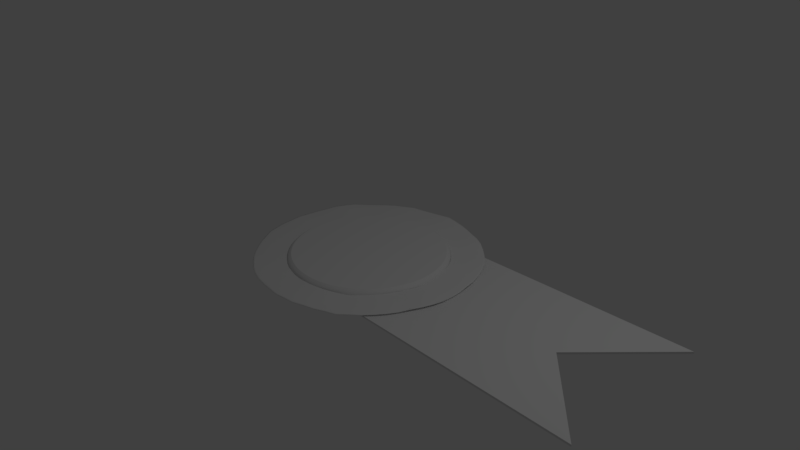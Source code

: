 # Source: medal1.blend  (saved by Blender 2.79.0; exported with 4.5.12 LTS)
import bpy
from mathutils import Matrix  # noqa: F401  (used for matrix-valued properties, if any)

bpy.ops.wm.read_factory_settings(use_empty=True)
scene = bpy.context.scene
scene.name = 'Scene'

# ---- collections
col_collection_1 = bpy.data.collections.new('Collection 1'); scene.collection.children.link(col_collection_1)

# ---- world
world_world = bpy.data.worlds.new('World'); scene.world = world_world
world_world.color = (0.05088, 0.05088, 0.05088)
world_world.use_sun_shadow = False
world_world.sun_shadow_jitter_overblur = 0.0
world_world.cycles.sampling_method = 'MANUAL'

# ---- cameras
cam_camera = bpy.data.cameras.new('Camera')
cam_camera.clip_end = 100.0
cam_camera.lens = 35.0
cam_camera.sensor_width = 32.0
cam_camera.sensor_height = 18.0
cam_camera.ortho_scale = 7.314
cam_camera.dof.focus_distance = 0.0
cam_camera.dof.aperture_fstop = 128.0

# ---- lights
light_lamp = bpy.data.lights.new('Lamp', 'POINT')
light_lamp.transmission_factor = 0.0
light_lamp.cutoff_distance = 30.0
light_lamp.energy = 100.0
light_lamp.shadow_buffer_clip_start = 1.001
light_lamp.shadow_soft_size = 0.1
light_lamp.shadow_maximum_resolution = 0.006
light_lamp.use_absolute_resolution = True

# ---- meshes
me_cylinder = bpy.data.meshes.new('Cylinder')
me_cylinder.from_pydata([(0.09914, 1.007, 0.05231), (0.2936, 0.9679, 0.05231), (0.4768, 0.892, 0.05231), (0.6417, 0.7819, 0.05231), (0.7819, 0.6417, 0.05231), (0.892, 0.4768, 0.05231), (0.9679, 0.2936, 0.05231), (1.007, 0.09914, 0.05231), (1.007, -0.09914, 0.05231), (0.9679, -0.2936, 0.05231), (0.892, -0.4768, 0.05231), (0.7819, -0.6417, 0.05231), (0.6417, -0.7819, 0.05231), (0.4768, -0.892, 0.05231), (0.2936, -0.9679, 0.05231), (0.09914, -1.007, 0.05231), (-0.09914, -1.007, 0.05231), (-0.2936, -0.9679, 0.05231), (-0.4768, -0.892, 0.05231), (-0.6417, -0.7819, 0.05231), (-0.7819, -0.6417, 0.05231), (-0.892, -0.4768, 0.05231), (-0.9679, -0.2936, 0.05231), (-1.007, -0.09914, 0.05231), (-1.007, 0.09914, 0.05231), (-0.9679, 0.2936, 0.05231), (-0.892, 0.4768, 0.05231), (-0.7819, 0.6417, 0.05231), (-0.6417, 0.7819, 0.05231), (-0.4768, 0.892, 0.05231), (1.378e-07, 2.962e-07, 0.06272), (-0.2936, 0.9679, 0.05231), (-0.09914, 1.007, 0.05231), (1.187e-07, 2.85e-07, -0.06228), (-0.1016, 1.031, -0.03103), (-0.1026, 1.042, 0.0122), (-0.3008, 0.9917, -0.03103), (-0.3036, 0.9985, 0.01064), (-0.4885, 0.914, -0.03103), (-0.4932, 0.9227, 0.0122), (-0.6574, 0.8011, -0.03103), (-0.6623, 0.8068, 0.0122), (-0.8011, 0.6574, -0.03103), (-0.8102, 0.6637, 0.01064), (-0.914, 0.4885, -0.03103), (-0.9256, 0.4951, 0.0122), (-0.9917, 0.3008, -0.03103), (-1.001, 0.3037, 0.0122), (-1.031, 0.1016, -0.03103), (-1.039, 0.1025, 0.01064), (-1.031, -0.1016, -0.03103), (-1.039, -0.1026, 0.0122), (-0.9917, -0.3008, -0.03103), (-1.004, -0.3049, 0.01064), (-0.914, -0.4885, -0.03103), (-0.9241, -0.493, 0.009077), (-0.8011, -0.6574, -0.03103), (-0.807, -0.6624, 0.0122), (-0.6574, -0.8011, -0.03103), (-0.6637, -0.8088, 0.0122), (-0.4885, -0.914, -0.03103), (-0.4946, -0.9256, 0.01064), (-0.3008, -0.9917, -0.03103), (-0.305, -1.002, 0.009077), (-0.1016, -1.031, -0.03103), (-0.1025, -1.039, 0.009077), (0.1016, -1.031, -0.03103), (0.1026, -1.041, 0.0122), (0.3008, -0.9917, -0.03103), (0.3023, -0.9988, 0.0122), (0.4885, -0.914, -0.03103), (0.4935, -0.923, 0.009077), (0.6574, -0.8011, -0.03103), (0.6654, -0.8114, 0.009077), (0.8011, -0.6574, -0.03103), (0.8088, -0.6637, 0.0122), (0.914, -0.4885, -0.03103), (0.9198, -0.4923, 0.0122), (0.9917, -0.3008, -0.03103), (1.001, -0.3033, 0.0122), (1.031, -0.1016, -0.03103), (1.044, -0.1031, 0.0122), (1.031, 0.1016, -0.03103), (1.041, 0.1026, 0.0122), (0.9917, 0.3008, -0.03103), (1.001, 0.3037, 0.0122), (0.914, 0.4885, -0.03103), (0.9253, 0.4951, 0.0122), (0.8011, 0.6574, -0.03103), (0.8114, 0.6657, 0.0122), (0.6574, 0.8011, -0.03103), (0.6637, 0.8088, 0.0122), (0.4885, 0.914, -0.03103), (0.4918, 0.9202, 0.0122), (0.3008, 0.9917, -0.03103), (0.3023, 0.9987, 0.01064), (0.1016, 1.031, -0.03103), (0.1024, 1.045, 0.0122), (-0.1016, 1.031, 0.03147), (-0.3008, 0.9917, 0.03147), (-0.4885, 0.914, 0.03147), (-0.6574, 0.8011, 0.03147), (-0.8011, 0.6574, 0.03147), (-0.914, 0.4885, 0.03147), (-0.9917, 0.3008, 0.03147), (-1.031, 0.1016, 0.03147), (-1.031, -0.1016, 0.03147), (-0.9917, -0.3008, 0.03147), (-0.914, -0.4885, 0.03147), (-0.8011, -0.6574, 0.03147), (-0.6574, -0.8011, 0.03147), (-0.4885, -0.914, 0.03147), (-0.3008, -0.9917, 0.03147), (-0.1016, -1.031, 0.03147), (0.1016, -1.031, 0.03147), (0.3008, -0.9917, 0.03147), (0.4885, -0.914, 0.03147), (0.6574, -0.8011, 0.03147), (0.8011, -0.6574, 0.03147), (0.914, -0.4885, 0.03147), (0.9917, -0.3008, 0.03147), (1.031, -0.1016, 0.03147), (1.031, 0.1016, 0.03147), (0.9917, 0.3008, 0.03147), (0.914, 0.4885, 0.03147), (0.8011, 0.6574, 0.03147), (0.6574, 0.8011, 0.03147), (0.4885, 0.914, 0.03147), (0.3008, 0.9917, 0.03147), (0.1016, 1.031, 0.03147), (0.09914, 1.007, -0.05186), (0.2936, 0.9679, -0.05186), (0.4768, 0.892, -0.05186), (0.6417, 0.7819, -0.05186), (0.7819, 0.6417, -0.05186), (0.892, 0.4768, -0.05186), (0.9679, 0.2936, -0.05186), (1.007, 0.09914, -0.05186), (1.007, -0.09914, -0.05186), (0.9679, -0.2936, -0.05186), (0.892, -0.4768, -0.05186), (0.7819, -0.6417, -0.05186), (0.6417, -0.7819, -0.05186), (0.4768, -0.892, -0.05186), (0.2936, -0.9679, -0.05186), (0.09914, -1.007, -0.05186), (-0.09914, -1.007, -0.05186), (-0.2936, -0.9679, -0.05186), (-0.4768, -0.892, -0.05186), (-0.6417, -0.7819, -0.05186), (-0.7819, -0.6417, -0.05186), (-0.892, -0.4768, -0.05186), (-0.9679, -0.2936, -0.05186), (-1.007, -0.09914, -0.05186), (-1.007, 0.09914, -0.05186), (-0.9679, 0.2936, -0.05186), (-0.892, 0.4768, -0.05186), (-0.7819, 0.6417, -0.05186), (-0.6417, 0.7819, -0.05186), (-0.4768, 0.892, -0.05186), (-0.2936, 0.9679, -0.05186), (-0.09914, 1.007, -0.05186), (0.1024, 1.045, -0.008631), (0.3023, 0.9987, -0.01019), (0.4918, 0.9202, -0.008631), (0.6637, 0.8088, -0.008631), (0.8114, 0.6657, -0.008631), (0.9253, 0.4951, -0.008631), (1.001, 0.3037, -0.008631), (1.041, 0.1026, -0.008631), (1.044, -0.1031, -0.008631), (1.001, -0.3033, -0.008631), (0.9198, -0.4923, -0.008631), (0.8088, -0.6637, -0.008631), (0.6654, -0.8114, -0.01176), (0.4935, -0.923, -0.01176), (0.3023, -0.9988, -0.008631), (0.1026, -1.041, -0.008631), (-0.1025, -1.039, -0.01176), (-0.305, -1.002, -0.01176), (-0.4946, -0.9256, -0.01019), (-0.6637, -0.8088, -0.008631), (-0.807, -0.6624, -0.008631), (-0.9241, -0.493, -0.01176), (-1.004, -0.3049, -0.01019), (-1.039, -0.1026, -0.008631), (-1.039, 0.1025, -0.01019), (-1.001, 0.3037, -0.008631), (-0.9256, 0.4951, -0.008631), (-0.8102, 0.6637, -0.01019), (-0.6623, 0.8068, -0.008631), (-0.4932, 0.9227, -0.008631), (-0.3036, 0.9985, -0.01019), (-0.1026, 1.042, -0.008631), (0.0, 0.5, -0.025), (2.0, 1.038, -0.025), (3.5, -0.5375, -0.025), (2.0, -1.038, -0.025), (1.75, -0.5188, -0.0375), (1.75, -0.5188, -0.0125), (1.75, 0.5188, -0.0125), (1.75, 0.5188, -0.0375), (3.5, 0.5375, -0.025), (0.0, -0.5, -0.025), (0.1433, -1.467, 0.01871), (0.423, -1.404, 0.01689), (0.695, -1.301, 0.01246), (0.9393, -1.147, 0.01246), (1.139, -0.935, 0.009189), (1.292, -0.6919, 0.009189), (1.411, -0.4263, 0.01871), (1.475, -0.1454, 0.009189), (1.467, 0.1453, 0.009189), (1.41, 0.4289, 0.009189), (1.307, 0.7014, 0.01871), (-0.1458, 1.471, 0.009189), (1.146, 0.9419, 0.01871), (-0.4291, 1.405, 0.006064), (0.9345, 1.141, 0.009189), (-0.6965, 1.302, 0.009189), (-0.6293, -1.171, 0.009096), (1.169, 0.6296, 0.01222), (-0.8413, -1.02, 0.01222), (1.262, 0.3853, 0.01222), (-1.02, -0.8334, 0.01222), (1.313, 0.1312, 0.01222), (-1.172, -0.6209, 0.005971), (1.32, -0.1293, 0.01222), (-1.276, -0.385, 0.009096), (1.263, -0.3811, 0.02174), (-1.313, -0.1281, 0.01222), (1.156, -0.6191, 0.01222), (-1.313, 0.131, 0.009096), (1.019, -0.8369, 0.01222), (-1.268, 0.3853, 0.01222), (0.84, -1.027, 0.005971), (-1.176, 0.6296, 0.01222), (0.621, -1.165, 0.005971), (0.1264, 1.326, 0.01222), (-1.028, 0.8401, 0.009096), (0.3773, -1.257, 0.01992), (0.3773, 1.26, 0.009096), (-0.8376, 1.018, 0.01222), (0.1267, -1.314, 0.01222), (0.6167, 1.161, 0.01222), (-0.6259, 1.167, 0.01222), (-0.1321, -1.307, 0.005971), (0.8357, 1.023, 0.01222), (-0.3862, 1.26, 0.009096), (-0.3897, -1.264, 0.005971), (1.026, 0.845, 0.01222), (-0.1324, 1.319, 0.01222), (-0.1455, -1.46, 0.01246), (-0.4329, -1.412, 0.002939), (-0.7004, -1.308, 0.01558), (-0.937, -1.139, 0.009189), (-1.136, -0.9311, 0.009189), (-1.306, -0.6939, 0.002939), (-1.422, -0.4307, 0.006064), (-1.463, -0.1441, 0.009189), (-1.463, 0.1451, 0.006064), (-1.413, 0.4289, 0.009189), (-1.31, 0.7014, 0.01871), (0.143, 1.478, 0.009189), (-1.145, 0.9364, 0.006064), (0.423, 1.405, 0.006064), (-0.9328, 1.135, 0.009189), (0.6901, 1.294, 0.01871), (-1.135, -0.932, 0.003032), (1.468, 0.1444, 0.003032), (-1.304, -0.6948, -0.003218), (1.477, -0.1463, 0.003032), (-1.42, -0.4316, -9.284e-05), (1.413, -0.4272, 0.01255), (-1.461, -0.145, 0.003032), (1.293, -0.6928, 0.003032), (-1.461, 0.1442, -9.284e-05), (1.14, -0.9359, 0.003032), (-1.411, 0.428, 0.003032), (0.9409, -1.148, 0.0063), (-1.308, 0.7005, 0.01255), (0.6965, -1.302, 0.0063), (0.1446, 1.477, 0.003032), (-1.144, 0.9355, -9.284e-05), (0.4245, -1.405, 0.01074), (0.4245, 1.404, -9.284e-05), (-0.9313, 1.135, 0.003032), (0.1449, -1.468, 0.01255), (0.6917, 1.294, 0.01255), (-0.695, 1.301, 0.003032), (-0.1439, -1.461, 0.0063), (0.936, 1.14, 0.003032), (-0.4275, 1.404, -9.284e-05), (-0.4313, -1.413, -0.003218), (1.148, 0.941, 0.01255), (-0.1442, 1.47, 0.003032), (-0.6988, -1.309, 0.009425), (1.309, 0.7005, 0.01255), (-0.9354, -1.14, 0.003032), (1.412, 0.428, 0.003032), (0.09755, 0.9904, -0.06228), (0.09755, 0.9904, 0.06272), (1.919e-07, 1.011, 0.05231), (0.1973, 0.992, -0.05186), (0.2889, 0.9523, -0.06228), (0.2889, 0.9523, 0.06272), (0.3871, 0.9345, -0.05186), (0.4691, 0.8777, -0.06228), (0.4691, 0.8777, 0.06272), (0.5619, 0.841, -0.05186), (0.6313, 0.7693, -0.06228), (0.6313, 0.7693, 0.06272), (0.7152, 0.7152, -0.05186), (0.7693, 0.6313, -0.06228), (0.7693, 0.6313, 0.06272), (0.841, 0.5619, -0.05186), (0.8777, 0.4691, -0.06228), (0.8777, 0.4691, 0.06272), (0.9345, 0.3871, -0.05186), (0.9523, 0.2889, -0.06228), (0.9523, 0.2889, 0.06272), (0.992, 0.1973, -0.05186), (0.9904, 0.09755, -0.06228), (0.9904, 0.09755, 0.06272), (1.011, 7.078e-08, -0.05186), (0.9904, -0.09755, -0.06228), (0.9904, -0.09755, 0.06272), (0.992, -0.1973, -0.05186), (0.9523, -0.2889, -0.06228), (0.9523, -0.2889, 0.06272), (0.9345, -0.3871, -0.05186), (0.8777, -0.4691, -0.06228), (0.8777, -0.4691, 0.06272), (0.841, -0.5619, -0.05186), (0.7693, -0.6313, -0.06228), (0.7693, -0.6313, 0.06272), (0.7152, -0.7152, -0.05186), (0.6313, -0.7693, -0.06228), (0.6313, -0.7693, 0.06272), (0.5619, -0.841, -0.05186), (0.4691, -0.8777, -0.06228), (0.4691, -0.8777, 0.06272), (0.3871, -0.9345, -0.05186), (0.2889, -0.9523, -0.06228), (0.2889, -0.9523, 0.06272), (0.1973, -0.992, -0.05186), (0.09754, -0.9904, -0.06228), (0.09754, -0.9904, 0.06272), (-3.297e-07, -1.011, -0.05186), (-0.09755, -0.9904, -0.06228), (-0.09755, -0.9904, 0.06272), (-0.1973, -0.992, -0.05186), (-0.2889, -0.9523, -0.06228), (-0.2889, -0.9523, 0.06272), (-0.3871, -0.9345, -0.05186), (-0.4691, -0.8777, -0.06228), (-0.4691, -0.8777, 0.06272), (-0.5619, -0.841, -0.05186), (-0.6313, -0.7693, -0.06228), (-0.6313, -0.7693, 0.06272), (-0.7152, -0.7152, -0.05186), (-0.7693, -0.6313, -0.06228), (-0.7693, -0.6313, 0.06272), (-0.841, -0.5619, -0.05186), (-0.8777, -0.4691, -0.06228), (-0.8777, -0.4691, 0.06272), (-0.9345, -0.3871, -0.05186), (-0.9523, -0.2889, -0.06228), (-0.9523, -0.2889, 0.06272), (-0.992, -0.1973, -0.05186), (-0.9904, -0.09754, -0.06228), (-0.9904, -0.09754, 0.06272), (-1.011, 9.704e-07, -0.05186), (-0.9904, 0.09755, -0.06228), (-0.9904, 0.09755, 0.06272), (-0.992, 0.1973, -0.05186), (-0.9523, 0.2889, -0.06228), (-0.9523, 0.2889, 0.06272), (-0.9345, 0.3871, -0.05186), (-0.8777, 0.4691, -0.06228), (-0.8777, 0.4691, 0.06272), (-0.841, 0.5619, -0.05186), (-0.7693, 0.6313, -0.06228), (-0.7693, 0.6313, 0.06272), (-0.7152, 0.7152, -0.05186), (-0.6313, 0.7693, -0.06228), (-0.6313, 0.7693, 0.06272), (-0.5619, 0.841, -0.05186), (-0.4691, 0.8777, -0.06228), (-0.4691, 0.8777, 0.06272), (-0.3871, 0.9345, -0.05186), (-0.2889, 0.9523, -0.06228), (-0.2889, 0.9523, 0.06272), (-0.1973, 0.992, -0.05186), (-0.09754, 0.9904, -0.06228), (-0.09754, 0.9904, 0.06272), (1.919e-07, 1.036, -0.03103), (-0.0001512, 1.051, 0.01298), (0.2022, 1.016, 0.03147), (0.2037, 1.026, -0.009803), (0.3966, 0.9575, 0.03147), (0.3982, 0.9629, -0.009803), (0.5758, 0.8617, 0.03147), (0.5809, 0.8693, -0.00785), (0.7328, 0.7328, 0.03147), (0.7405, 0.7403, -0.009412), (0.8617, 0.5758, 0.03147), (0.8739, 0.5842, -0.00785), (0.9575, 0.3966, 0.03147), (0.9673, 0.4009, -0.009412), (1.016, 0.2022, 0.03147), (1.026, 0.2041, -0.00785), (1.036, 6.519e-08, 0.03147), (1.047, -0.0001328, -0.009412), (1.016, -0.2022, 0.03147), (1.03, -0.2047, -0.00785), (0.9575, -0.3966, 0.03147), (0.9631, -0.3991, -0.009412), (0.8617, -0.5758, 0.03147), (0.8692, -0.581, -0.00785), (0.7328, -0.7328, 0.03147), (0.7402, -0.7405, -0.01019), (0.5758, -0.8617, 0.03147), (0.5835, -0.8733, -0.01254), (0.3966, -0.9575, 0.03147), (0.3986, -0.9638, -0.01019), (0.2022, -1.016, 0.03147), (0.2038, -1.026, -0.00785), (-3.39e-07, -1.036, 0.03147), (1.775e-05, -1.046, -0.01019), (-0.2022, -1.016, 0.03147), (-0.2044, -1.023, -0.01254), (-0.3966, -0.9575, 0.03147), (-0.4024, -0.9704, -0.01058), (-0.5758, -0.8617, 0.03147), (-0.5816, -0.8707, -0.009803), (-0.7328, -0.7328, 0.03147), (-0.7394, -0.7395, -0.00785), (-0.8617, -0.5758, 0.03147), (-0.8681, -0.5795, -0.01019), (-0.9575, -0.3966, 0.03147), (-0.9709, -0.4018, -0.01215), (-1.016, -0.2022, 0.03147), (-1.026, -0.2044, -0.00824), (-1.036, 9.872e-07, 0.03147), (-1.043, -0.0001195, -0.009803), (-1.016, 0.2022, 0.03147), (-1.026, 0.2041, -0.009803), (-0.9575, 0.3966, 0.03147), (-0.9673, 0.4009, -0.00785), (-0.8617, 0.5758, 0.03147), (-0.8739, 0.5837, -0.009803), (-0.7328, 0.7328, 0.03147), (-0.7384, 0.7374, -0.009803), (-0.5758, 0.8617, 0.03147), (-0.5809, 0.8695, -0.00785), (-0.3966, 0.9575, 0.03147), (-0.4004, 0.966, -0.009803), (-0.2022, 1.016, 0.03147), (-0.204, 1.023, -0.009803), (-0.1023, 1.038, -0.02022), (-0.1023, 1.038, 0.02145), (-0.3028, 0.9975, -0.02061), (-0.3028, 0.9975, 0.02106), (-0.4917, 0.9199, -0.02022), (-0.4917, 0.9199, 0.02145), (-0.6614, 0.8059, -0.02022), (-0.6614, 0.8059, 0.02145), (-0.8067, 0.6617, -0.02061), (-0.8067, 0.6617, 0.02106), (-0.9207, 0.4922, -0.02022), (-0.9207, 0.4922, 0.02145), (-0.9982, 0.3028, -0.02022), (-0.9982, 0.3028, 0.02145), (-1.038, 0.1022, -0.02061), (-1.038, 0.1022, 0.02106), (-1.038, -0.1023, -0.02022), (-1.038, -0.1023, 0.02145), (-0.999, -0.3031, -0.02061), (-0.999, -0.3031, 0.02106), (-0.9203, -0.4917, -0.021), (-0.9203, -0.4917, 0.02067), (-0.8059, -0.6614, -0.02022), (-0.8059, -0.6614, 0.02145), (-0.6617, -0.8063, -0.02022), (-0.6617, -0.8063, 0.02145), (-0.4921, -0.9207, -0.02061), (-0.4921, -0.9207, 0.02106), (-0.3031, -0.9983, -0.021), (-0.3031, -0.9983, 0.02067), (-0.1022, -1.037, -0.021), (-0.1022, -1.037, 0.02067), (0.1022, -1.038, -0.02022), (0.1022, -1.038, 0.02145), (0.3024, -0.9976, -0.02022), (0.3024, -0.9976, 0.02145), (0.4918, -0.92, -0.021), (0.4918, -0.92, 0.02067), (0.6622, -0.807, -0.021), (0.6622, -0.807, 0.02067), (0.8063, -0.6617, -0.02022), (0.8063, -0.6617, 0.02145), (0.9192, -0.4915, -0.02022), (0.9192, -0.4915, 0.02145), (0.9983, -0.3027, -0.02022), (0.9983, -0.3027, 0.02145), (1.039, -0.1024, -0.02022), (1.039, -0.1024, 0.02145), (1.038, 0.1022, -0.02022), (1.038, 0.1022, 0.02145), (0.9982, 0.3028, -0.02022), (0.9982, 0.3028, 0.02145), (0.9206, 0.4922, -0.02022), (0.9206, 0.4922, 0.02145), (0.807, 0.6622, -0.02022), (0.807, 0.6622, 0.02145), (0.6617, 0.8063, -0.02022), (0.6617, 0.8063, 0.02145), (0.4914, 0.9193, -0.02022), (0.4914, 0.9193, 0.02145), (0.3024, 0.9976, -0.02061), (0.3024, 0.9976, 0.02106), (0.1022, 1.039, -0.02022), (0.1022, 1.039, 0.02145), (1.919e-07, 1.036, 0.03147), (0.1973, 0.992, 0.05231), (0.3871, 0.9345, 0.05231), (0.5619, 0.841, 0.05231), (0.7152, 0.7152, 0.05231), (0.841, 0.5619, 0.05231), (0.9345, 0.3871, 0.05231), (0.992, 0.1973, 0.05231), (1.011, 7.078e-08, 0.05231), (0.992, -0.1973, 0.05231), (0.9345, -0.3871, 0.05231), (0.841, -0.5619, 0.05231), (0.7152, -0.7152, 0.05231), (0.5619, -0.841, 0.05231), (0.3871, -0.9345, 0.05231), (0.1973, -0.992, 0.05231), (-3.297e-07, -1.011, 0.05231), (-0.1973, -0.992, 0.05231), (-0.3871, -0.9345, 0.05231), (-0.5619, -0.841, 0.05231), (-0.7152, -0.7152, 0.05231), (-0.841, -0.5619, 0.05231), (-0.9345, -0.3871, 0.05231), (-0.992, -0.1973, 0.05231), (-1.011, 9.704e-07, 0.05231), (-0.992, 0.1973, 0.05231), (-0.9345, 0.3871, 0.05231), (-0.841, 0.5619, 0.05231), (-0.7152, 0.7152, 0.05231), (-0.5619, 0.841, 0.05231), (-0.3871, 0.9345, 0.05231), (-0.1973, 0.992, 0.05231), (-0.1005, 1.021, 0.04189), (-0.2978, 0.9816, 0.04189), (-0.4836, 0.9047, 0.04189), (-0.6508, 0.793, 0.04189), (-0.793, 0.6508, 0.04189), (-0.9047, 0.4836, 0.04189), (-0.9816, 0.2978, 0.04189), (-1.021, 0.1005, 0.04189), (-1.021, -0.1005, 0.04189), (-0.9816, -0.2978, 0.04189), (-0.9047, -0.4836, 0.04189), (-0.793, -0.6508, 0.04189), (-0.6508, -0.793, 0.04189), (-0.4836, -0.9047, 0.04189), (-0.2978, -0.9816, 0.04189), (-0.1005, -1.021, 0.04189), (0.1005, -1.021, 0.04189), (0.2978, -0.9816, 0.04189), (0.4836, -0.9047, 0.04189), (0.6508, -0.793, 0.04189), (0.793, -0.6508, 0.04189), (0.9047, -0.4836, 0.04189), (0.9816, -0.2978, 0.04189), (1.021, -0.1005, 0.04189), (1.021, 0.1005, 0.04189), (0.9816, 0.2978, 0.04189), (0.9047, 0.4836, 0.04189), (0.793, 0.6508, 0.04189), (0.6508, 0.793, 0.04189), (0.4836, 0.9047, 0.04189), (0.2978, 0.9816, 0.04189), (0.1005, 1.021, 0.04189), (0.2022, 1.016, -0.03103), (0.3966, 0.9575, -0.03103), (0.5758, 0.8617, -0.03103), (0.7328, 0.7328, -0.03103), (0.8617, 0.5758, -0.03103), (0.9575, 0.3966, -0.03103), (1.016, 0.2022, -0.03103), (1.036, 6.519e-08, -0.03103), (1.016, -0.2022, -0.03103), (0.9575, -0.3966, -0.03103), (0.8617, -0.5758, -0.03103), (0.7328, -0.7328, -0.03103), (0.5758, -0.8617, -0.03103), (0.3966, -0.9575, -0.03103), (0.2022, -1.016, -0.03103), (-3.39e-07, -1.036, -0.03103), (-0.2022, -1.016, -0.03103), (-0.3966, -0.9575, -0.03103), (-0.5758, -0.8617, -0.03103), (-0.7328, -0.7328, -0.03103), (-0.8617, -0.5758, -0.03103), (-0.9575, -0.3966, -0.03103), (-1.016, -0.2022, -0.03103), (-1.036, 9.872e-07, -0.03103), (-1.016, 0.2022, -0.03103), (-0.9575, 0.3966, -0.03103), (-0.8617, 0.5758, -0.03103), (-0.7328, 0.7328, -0.03103), (-0.5758, 0.8617, -0.03103), (-0.3966, 0.9575, -0.03103), (-0.2022, 1.016, -0.03103), (1.919e-07, 1.011, -0.05186), (0.1005, 1.021, -0.04144), (0.2978, 0.9816, -0.04144), (0.4836, 0.9047, -0.04144), (0.6508, 0.793, -0.04144), (0.793, 0.6508, -0.04144), (0.9047, 0.4836, -0.04144), (0.9816, 0.2978, -0.04144), (1.021, 0.1005, -0.04144), (1.021, -0.1005, -0.04144), (0.9816, -0.2978, -0.04144), (0.9047, -0.4836, -0.04144), (0.793, -0.6508, -0.04144), (0.6508, -0.793, -0.04144), (0.4836, -0.9047, -0.04144), (0.2978, -0.9816, -0.04144), (0.1005, -1.021, -0.04144), (-0.1005, -1.021, -0.04144), (-0.2978, -0.9816, -0.04144), (-0.4836, -0.9047, -0.04144), (-0.6508, -0.793, -0.04144), (-0.793, -0.6508, -0.04144), (-0.9047, -0.4836, -0.04144), (-0.9816, -0.2978, -0.04144), (-1.021, -0.1005, -0.04144), (-1.021, 0.1005, -0.04144), (-0.9816, 0.2978, -0.04144), (-0.9047, 0.4836, -0.04144), (-0.793, 0.6508, -0.04144), (-0.6508, 0.793, -0.04144), (-0.4836, 0.9047, -0.04144), (-0.2978, 0.9816, -0.04144), (-0.1005, 1.021, -0.04144), (-0.0001512, 1.051, -0.00785), (0.2037, 1.026, 0.01103), (0.3982, 0.9629, 0.01103), (0.5809, 0.8693, 0.01298), (0.7405, 0.7403, 0.01142), (0.8739, 0.5842, 0.01298), (0.9673, 0.4009, 0.01142), (1.026, 0.2041, 0.01298), (1.047, -0.0001328, 0.01142), (1.03, -0.2047, 0.01298), (0.9631, -0.3991, 0.01142), (0.8692, -0.581, 0.01298), (0.7402, -0.7405, 0.01064), (0.5835, -0.8733, 0.008296), (0.3986, -0.9638, 0.01064), (0.2038, -1.026, 0.01298), (1.775e-05, -1.046, 0.01064), (-0.2044, -1.023, 0.008296), (-0.4024, -0.9704, 0.01025), (-0.5816, -0.8707, 0.01103), (-0.7394, -0.7395, 0.01298), (-0.8681, -0.5795, 0.01064), (-0.9709, -0.4018, 0.008687), (-1.026, -0.2044, 0.01259), (-1.043, -0.0001195, 0.01103), (-1.026, 0.2041, 0.01103), (-0.9673, 0.4009, 0.01298), (-0.8739, 0.5837, 0.01103), (-0.7384, 0.7374, 0.01103), (-0.5809, 0.8695, 0.01298), (-0.4004, 0.966, 0.01103), (-0.204, 1.023, 0.01103), (0.1025, 1.049, 0.003348), (0.3012, 0.9974, 0.0002232), (0.4909, 0.9188, 0.003348), (0.6646, 0.8098, 0.003348), (0.815, 0.6684, 0.003348), (0.9291, 0.4977, 0.003348), (1.002, 0.3041, 0.003348), (1.043, 0.1027, 0.003348), (1.049, -0.1037, 0.003348), (1.003, -0.3033, 0.003348), (0.9181, -0.492, 0.003348), (0.8098, -0.6646, 0.003348), (0.668, -0.815, -0.002902), (0.4943, -0.9244, -0.002902), (0.3012, -0.9977, 0.003348), (0.1027, -1.043, 0.003348), (-0.1025, -1.038, -0.002902), (-0.3067, -1.003, -0.002902), (-0.4966, -0.9297, 0.0002232), (-0.6646, -0.8098, 0.003348), (-0.8063, -0.6618, 0.003348), (-0.9267, -0.4933, -0.002902), (-1.009, -0.3064, 0.0002232), (-1.038, -0.1028, 0.003348), (-1.038, 0.1025, 0.0002232), (-1.002, 0.3041, 0.003348), (-0.9296, 0.4977, 0.003348), (-0.8126, 0.6646, 0.0002232), (-0.6617, 0.8059, 0.003348), (-0.4938, 0.9239, 0.003348), (-0.3039, 0.9971, 0.0002232), (-0.1028, 1.044, 0.003348), (0.4375, -0.5047, -0.03437), (0.0, -1.0, -0.025), (0.4375, 0.5047, -0.01562), (0.0, 1.0, -0.025), (2.0, 1.038, -0.0375), (2.0, 1.038, -0.0125), (4.0, 1.075, -0.025), (3.5, 0.5375, -0.0375), (3.5, -0.5375, -0.0125), (4.0, -1.075, -0.025), (2.0, -1.038, -0.0375), (2.0, -1.038, -0.0125), (0.4375, 0.5047, -0.03437), (0.4375, -0.5047, -0.01562), (3.5, -0.5375, -0.0375), (3.5, 0.5375, -0.0125), (1.625, 0.0, -0.0125), (1.625, 0.0, -0.0375), (3.0, 0.0, -0.025), (0.0, 0.0, -0.025), (0.1443, 1.478, 0.006134), (0.4244, 1.405, 0.003009), (0.6917, 1.295, 0.01565), (0.9362, 1.141, 0.006134), (1.148, 0.9418, 0.01565), (1.309, 0.7012, 0.01565), (1.412, 0.4285, 0.006134), (1.469, 0.1447, 0.006134), (1.478, -0.1461, 0.01565), (1.413, -0.4273, 0.01565), (1.294, -0.693, 0.006134), (1.141, -0.9362, 0.006134), (0.9411, -1.148, 0.009401), (0.6966, -1.302, 0.009401), (0.4244, -1.406, 0.01384), (0.1446, -1.469, 0.01565), (-0.1444, -1.462, 0.009401), (-0.432, -1.414, -0.0001161), (-0.6996, -1.31, 0.01253), (-0.9364, -1.141, 0.006134), (-1.136, -0.9323, 0.006134), (-1.305, -0.695, -0.0001161), (-1.421, -0.4317, 0.003009), (-1.463, -0.1448, 0.006134), (-1.463, 0.1445, 0.003009), (-1.412, 0.4285, 0.006134), (-1.31, 0.7012, 0.01565), (-1.145, 0.9363, 0.003009), (-0.9322, 1.135, 0.006134), (-0.6958, 1.302, 0.006134), (-0.4282, 1.405, 0.003009), (-0.1447, 1.471, 0.006134), (0.5585, -1.354, 0.006064), (0.8245, -1.235, 0.001377), (1.043, -1.044, 0.006064), (1.223, -0.8181, 0.01075), (1.352, -0.5602, 0.01714), (1.457, -0.2887, 0.02027), (1.476, 0.0003348, 0.007627), (1.445, 0.2885, 0.02027), (1.363, 0.5665, 0.007627), (-0.001605, 1.488, 0.02027), (1.236, 0.8283, 0.02027), (-0.2886, 1.439, 0.006846), (0.8172, 1.225, 0.02027), (1.044, 1.045, 0.007627), (-0.8197, 1.226, 0.01075), (-0.5656, 1.362, 0.01636), (0.09994, 1.051, 0.01222), (0.2987, 0.9989, 0.009096), (0.4884, 0.9203, 0.01222), (0.6621, 0.8112, 0.01222), (0.8125, 0.6699, 0.01222), (0.9266, 0.4991, 0.01222), (0.9999, 0.3055, 0.01222), (1.04, 0.1041, 0.01222), (1.046, -0.1023, 0.01222), (1.0, -0.3019, 0.01222), (0.9156, -0.4905, 0.01222), (0.8073, -0.6631, 0.01222), (0.6655, -0.8136, 0.005971), (0.4918, -0.923, 0.005971), (0.2987, -0.9963, 0.01041), (0.1002, -1.041, 0.01222), (-0.105, -1.036, 0.005971), (-0.3092, -1.002, 0.005971), (-0.4991, -0.9283, 0.009096), (-0.6671, -0.8083, 0.01222), (-0.8088, -0.6604, 0.01222), (-0.9292, -0.4919, 0.005971), (-1.011, -0.3049, 0.009096), (-1.041, -0.1014, 0.01222), (-1.041, 0.1039, 0.009096), (-1.005, 0.3055, 0.01222), (-0.9321, 0.4991, 0.01222), (-0.8151, 0.666, 0.009096), (-0.6642, 0.8073, 0.01222), (-0.4963, 0.9253, 0.01222), (-0.3064, 0.9986, 0.009096), (-0.1053, 1.045, 0.01222), (0.1397, 1.457, 0.01146), (0.4155, 1.385, 0.008338), (0.6787, 1.276, 0.02098), (0.9194, 1.125, 0.01146), (1.128, 0.9286, 0.02098), (1.286, 0.6917, 0.02098), (1.388, 0.4232, 0.01146), (1.444, 0.1438, 0.01146), (1.452, -0.1425, 0.01146), (1.389, -0.4193, 0.02098), (1.271, -0.681, 0.01146), (1.121, -0.9205, 0.01146), (0.9242, -1.129, 0.01473), (0.6835, -1.281, 0.01473), (0.4155, -1.383, 0.01917), (0.14, -1.445, 0.02098), (-0.1445, -1.438, 0.01473), (-0.4277, -1.39, 0.005213), (-0.6912, -1.288, 0.01786), (-0.9243, -1.122, 0.01146), (-1.121, -0.9166, 0.01146), (-1.288, -0.683, 0.005213), (-1.402, -0.4236, 0.008338), (-1.442, -0.1413, 0.01146), (-1.442, 0.1436, 0.008338), (-1.393, 0.4232, 0.01146), (-1.292, 0.6917, 0.02098), (-1.13, 0.9232, 0.008338), (-0.9202, 1.119, 0.01146), (-0.6874, 1.283, 0.01146), (-0.4239, 1.385, 0.008338), (-0.1448, 1.45, 0.01146), (-0.5138, -1.229, 0.008315), (-0.738, -1.099, 0.009878), (1.106, 0.7433, 0.01378), (1.22, 0.5086, 0.01066), (-0.9363, -0.9321, 0.01378), (1.294, 0.2595, 0.01378), (-1.097, -0.7282, 0.009096), (1.321, 0.001275, 0.01066), (-1.235, -0.5077, 0.00519), (1.304, -0.2577, 0.0233), (-1.3, -0.257, 0.013), (1.21, -0.501, 0.01066), (-1.316, 0.001314, 0.009878), (1.094, -0.7321, 0.01378), (-1.298, 0.2594, 0.009878), (0.9329, -0.9347, 0.009096), (-1.226, 0.5086, 0.01378), (0.7371, -1.106, 0.004409), (-1.112, 0.742, 0.009878), (0.4987, -1.212, 0.009096), (-0.003182, 1.335, 0.01378), (0.2541, 1.299, 0.009878), (-0.9337, 0.9301, 0.009878), (0.2541, -1.293, 0.01378), (0.4976, 1.213, 0.009878), (-0.7362, 1.099, 0.01378), (-0.002752, -1.319, 0.009096), (0.7306, 1.099, 0.01378), (-0.5086, 1.221, 0.009878), (-0.2611, -1.287, 0.004409), (0.9334, 0.9374, 0.01066), (-0.2604, 1.29, 0.009878), (0.2855, -1.444, 0.01075), (-0.001167, -1.473, 0.006064), (-0.2894, -1.437, 0.001377), (-0.5714, -1.373, 0.0148), (-0.8217, -1.228, 0.01636), (-1.043, -1.041, 0.01075), (-1.222, -0.8137, 0.01558), (-1.376, -0.5677, 0.01168), (-1.449, -0.2879, 0.009971), (-1.467, 0.0004095, 0.01636), (-1.446, 0.2884, 0.006846), (-1.366, 0.5665, 0.02027), (-1.239, 0.827, 0.01636), (0.2854, 1.448, 0.006846), (-1.04, 1.037, 0.006846), (0.5573, 1.353, 0.006846), (0.1024, 1.048, 0.0002978), (0.301, 0.9964, -0.002046), (0.4905, 0.9179, 0.0002978), (0.6639, 0.8089, 0.0002978), (0.8142, 0.6677, 0.0002978), (0.9282, 0.4971, 0.0002978), (1.001, 0.3038, 0.0002978), (1.041, 0.1026, 0.0002978), (1.048, -0.1037, 0.0002978), (1.002, -0.303, 0.0002978), (0.9173, -0.4914, 0.0002978), (0.8089, -0.6639, 0.0002978), (0.6673, -0.8142, -0.00439), (0.494, -0.9235, -0.00439), (0.301, -0.9967, -0.001517), (0.1026, -1.041, 0.0002978), (-0.1023, -1.036, -0.00439), (-0.3062, -1.002, -0.00439), (-0.496, -0.9288, -0.002046), (-0.6639, -0.8089, 0.0002978), (-0.8053, -0.6611, 0.0002978), (-0.9256, -0.4928, -0.00439), (-1.008, -0.3061, -0.002046), (-1.037, -0.1027, 0.0002978), (-1.037, 0.1024, -0.002046), (-1.001, 0.3038, 0.0002978), (-0.9286, 0.4971, 0.0002978), (-0.8117, 0.6639, -0.002046), (-0.6609, 0.8051, 0.0002978), (-0.4933, 0.9229, 0.0002978), (-0.3035, 0.9961, -0.002046), (-0.1025, 1.043, 0.0002978), (-1.041, -1.042, 0.004595), (-1.221, -0.8146, 0.009425), (1.447, 0.2876, 0.01411), (1.477, -0.0005617, 0.00147), (-1.374, -0.5686, 0.005518), (1.458, -0.2896, 0.01411), (-1.447, -0.2888, 0.003813), (1.353, -0.5611, 0.01099), (-1.465, -0.0004789, 0.01021), (1.225, -0.819, 0.004595), (-1.445, 0.2875, 0.0006884), (1.044, -1.045, -9.284e-05), (-1.364, 0.5656, 0.01411), (0.8261, -1.236, -0.00478), (-1.237, 0.8261, 0.0006884), (0.5601, -1.355, -9.284e-05), (-2.967e-05, 1.487, 0.01411), (0.287, 1.447, 0.0006884), (-1.038, 1.036, 0.0006884), (0.2871, -1.445, 0.004595), (0.5589, 1.352, 0.0006884), (-0.8181, 1.225, 0.004595), (0.0003934, -1.473, -9.284e-05), (0.8188, 1.224, 0.01411), (-0.5641, 1.361, 0.01021), (-0.2879, -1.438, -0.00478), (1.045, 1.044, 0.00147), (-0.287, 1.438, 0.0006884), (-0.5698, -1.374, 0.008643), (1.238, 0.8274, 0.01411), (-0.8201, -1.229, 0.01021), (1.365, 0.5656, 0.00147), (1.881e-07, 0.9952, -0.06228), (1.881e-07, 0.9952, 0.06272), (0.1942, 0.9761, -0.06228), (0.1942, 0.9761, 0.06272), (0.3808, 0.9194, -0.06228), (0.3808, 0.9194, 0.06272), (0.5529, 0.8275, -0.06228), (0.5529, 0.8275, 0.06272), (0.7037, 0.7037, -0.06228), (0.7037, 0.7037, 0.06272), (0.8275, 0.5529, -0.06228), (0.8275, 0.5529, 0.06272), (0.9194, 0.3808, -0.06228), (0.9194, 0.3808, 0.06272), (0.9761, 0.1942, -0.06228), (0.9761, 0.1942, 0.06272), (0.9952, 7.525e-08, -0.06228), (0.9952, 7.525e-08, 0.06272), (0.9761, -0.1942, -0.06228), (0.9761, -0.1942, 0.06272), (0.9194, -0.3808, -0.06228), (0.9194, -0.3808, 0.06272), (0.8275, -0.5529, -0.06228), (0.8275, -0.5529, 0.06272), (0.7037, -0.7037, -0.06228), (0.7037, -0.7037, 0.06272), (0.5529, -0.8275, -0.06228), (0.5529, -0.8275, 0.06272), (0.3808, -0.9194, -0.06228), (0.3808, -0.9194, 0.06272), (0.1942, -0.9761, -0.06228), (0.1942, -0.9761, 0.06272), (-3.245e-07, -0.9952, -0.06228), (-3.245e-07, -0.9952, 0.06272), (-0.1942, -0.9761, -0.06228), (-0.1942, -0.9761, 0.06272), (-0.3808, -0.9194, -0.06228), (-0.3808, -0.9194, 0.06272), (-0.5529, -0.8275, -0.06228), (-0.5529, -0.8275, 0.06272), (-0.7037, -0.7037, -0.06228), (-0.7037, -0.7037, 0.06272), (-0.8275, -0.5529, -0.06228), (-0.8275, -0.5529, 0.06272), (-0.9194, -0.3808, -0.06228), (-0.9194, -0.3808, 0.06272), (-0.9761, -0.1942, -0.06228), (-0.9761, -0.1942, 0.06272), (-0.9952, 9.608e-07, -0.06228), (-0.9952, 9.608e-07, 0.06272), (-0.9761, 0.1942, -0.06228), (-0.9761, 0.1942, 0.06272), (-0.9194, 0.3808, -0.06228), (-0.9194, 0.3808, 0.06272), (-0.8275, 0.5529, -0.06228), (-0.8275, 0.5529, 0.06272), (-0.7037, 0.7037, -0.06228), (-0.7037, 0.7037, 0.06272), (-0.5529, 0.8275, -0.06228), (-0.5529, 0.8275, 0.06272), (-0.3808, 0.9194, -0.06228), (-0.3808, 0.9194, 0.06272), (-0.1942, 0.9761, -0.06228), (-0.1942, 0.9761, 0.06272), (-3.767e-05, 1.044, -0.02002), (-3.767e-05, 1.044, 0.02164), (0.2034, 1.023, 0.02115), (0.2034, 1.023, -0.02051), (0.3986, 0.9628, 0.02115), (0.3986, 0.9628, -0.02051), (0.5794, 0.8672, 0.02164), (0.5794, 0.8672, -0.02002), (0.7378, 0.7377, 0.02125), (0.7378, 0.7377, -0.02041), (0.8683, 0.5803, 0.02164), (0.8683, 0.5803, -0.02002), (0.9639, 0.3993, 0.02125), (0.9639, 0.3993, -0.02041), (1.023, 0.2035, 0.02164), (1.023, 0.2035, -0.02002), (1.043, -3.315e-05, 0.02125), (1.043, -3.315e-05, -0.02041), (1.024, -0.2036, 0.02164), (1.024, -0.2036, -0.02002), (0.9628, -0.3989, 0.02125), (0.9628, -0.3989, -0.02041), (0.8672, -0.5795, 0.02164), (0.8672, -0.5795, -0.02002), (0.7377, -0.7378, 0.02106), (0.7377, -0.7378, -0.02061), (0.5801, -0.8682, 0.02047), (0.5801, -0.8682, -0.0212), (0.3988, -0.963, 0.02106), (0.3988, -0.963, -0.02061), (0.2034, -1.023, 0.02164), (0.2034, -1.023, -0.02002), (4.18e-06, -1.043, 0.02106), (4.181e-06, -1.043, -0.02061), (-0.2036, -1.022, 0.02047), (-0.2036, -1.022, -0.0212), (-0.3997, -0.9647, 0.02096), (-0.3997, -0.9647, -0.02071), (-0.5796, -0.8675, 0.02115), (-0.5796, -0.8675, -0.02051), (-0.7375, -0.7375, 0.02164), (-0.7375, -0.7375, -0.02002), (-0.8669, -0.5791, 0.02106), (-0.8669, -0.5791, -0.02061), (-0.9648, -0.3995, 0.02057), (-0.9648, -0.3995, -0.0211), (-1.023, -0.2036, 0.02154), (-1.023, -0.2036, -0.02012), (-1.042, -2.914e-05, 0.02115), (-1.042, -2.914e-05, -0.02051), (-1.023, 0.2035, 0.02115), (-1.023, 0.2035, -0.02051), (-0.9639, 0.3993, 0.02164), (-0.9639, 0.3993, -0.02002), (-0.8683, 0.5801, 0.02115), (-0.8683, 0.5801, -0.02051), (-0.7372, 0.737, 0.02115), (-0.7372, 0.737, -0.02051), (-0.5794, 0.8672, 0.02164), (-0.5794, 0.8672, -0.02002), (-0.3992, 0.9636, 0.02115), (-0.3992, 0.9636, -0.02051), (-0.2035, 1.022, 0.02115), (-0.2035, 1.022, -0.02051), (1.923e-07, 1.026, 0.04189), (0.2001, 1.006, 0.04189), (0.3926, 0.9477, 0.04189), (0.5699, 0.8529, 0.04189), (0.7254, 0.7254, 0.04189), (0.8529, 0.5699, 0.04189), (0.9477, 0.3926, 0.04189), (1.006, 0.2001, 0.04189), (1.026, 6.644e-08, 0.04189), (1.006, -0.2001, 0.04189), (0.9477, -0.3926, 0.04189), (0.8529, -0.5699, 0.04189), (0.7254, -0.7254, 0.04189), (0.5699, -0.8529, 0.04189), (0.3926, -0.9477, 0.04189), (0.2001, -1.006, 0.04189), (-3.349e-07, -1.026, 0.04189), (-0.2001, -1.006, 0.04189), (-0.3926, -0.9477, 0.04189), (-0.5699, -0.8529, 0.04189), (-0.7254, -0.7254, 0.04189), (-0.8529, -0.5699, 0.04189), (-0.9477, -0.3926, 0.04189), (-1.006, -0.2001, 0.04189), (-1.026, 9.81e-07, 0.04189), (-1.006, 0.2001, 0.04189), (-0.9477, 0.3926, 0.04189), (-0.8529, 0.5699, 0.04189), (-0.7254, 0.7254, 0.04189), (-0.5699, 0.8529, 0.04189), (-0.3926, 0.9477, 0.04189), (-0.2001, 1.006, 0.04189), (0.2001, 1.006, -0.04144), (0.3926, 0.9477, -0.04144), (0.5699, 0.8529, -0.04144), (0.7254, 0.7254, -0.04144), (0.8529, 0.5699, -0.04144), (0.9477, 0.3926, -0.04144), (1.006, 0.2001, -0.04144), (1.026, 6.644e-08, -0.04144), (1.006, -0.2001, -0.04144), (0.9477, -0.3926, -0.04144), (0.8529, -0.5699, -0.04144), (0.7254, -0.7254, -0.04144), (0.5699, -0.8529, -0.04144), (0.3926, -0.9477, -0.04144), (0.2001, -1.006, -0.04144), (-3.349e-07, -1.026, -0.04144), (-0.2001, -1.006, -0.04144), (-0.3926, -0.9477, -0.04144), (-0.5699, -0.8529, -0.04144), (-0.7254, -0.7254, -0.04144), (-0.8529, -0.5699, -0.04144), (-0.9477, -0.3926, -0.04144), (-1.006, -0.2001, -0.04144), (-1.026, 9.81e-07, -0.04144), (-1.006, 0.2001, -0.04144), (-0.9477, 0.3926, -0.04144), (-0.8529, 0.5699, -0.04144), (-0.7254, 0.7254, -0.04144), (-0.5699, 0.8529, -0.04144), (-0.3926, 0.9477, -0.04144), (-0.2001, 1.006, -0.04144), (1.923e-07, 1.026, -0.04144), (-0.0003027, 1.056, 0.004911), (0.2036, 1.028, 0.001004), (0.3965, 0.9603, 0.001004), (0.5813, 0.8698, 0.004911), (0.7421, 0.7417, 0.001786), (0.8789, 0.5878, 0.004911), (0.9691, 0.4019, 0.001786), (1.027, 0.2044, 0.004911), (1.049, -0.0002656, 0.001786), (1.035, -0.2055, 0.004911), (0.9608, -0.3984, 0.001786), (0.8696, -0.5815, 0.004911), (0.7416, -0.7421, 0.0002232), (0.5864, -0.8777, -0.004464), (0.3974, -0.9621, 0.0002232), (0.2036, -1.026, 0.004911), (3.583e-05, -1.046, 0.0002232), (-0.2048, -1.021, -0.004464), (-0.405, -0.9754, -0.000558), (-0.5827, -0.8725, 0.001004), (-0.7399, -0.7401, 0.004911), (-0.8674, -0.5784, 0.0002232), (-0.9764, -0.4036, -0.003683), (-1.028, -0.205, 0.004129), (-1.041, -0.0002401, 0.001004), (-1.026, 0.2043, 0.001004), (-0.9693, 0.4019, 0.004911), (-0.8789, 0.5868, 0.001004), (-0.7379, 0.7359, 0.001004), (-0.5813, 0.8701, 0.004911), (-0.4008, 0.9665, 0.001004), (-0.2042, 1.021, 0.001004), (0.5, -1.009, -0.03437), (0.5, -1.009, -0.01562), (0.5, 1.009, -0.03437), (0.5, 1.009, -0.01562), (4.0, -1.075, -0.0375), (4.0, -1.075, -0.0125), (4.0, 1.075, -0.0375), (4.0, 1.075, -0.0125), (0.4062, 0.0, -0.03437), (0.4062, 0.0, -0.01562), (3.0, 0.0, -0.0375), (3.0, 0.0, -0.0125), (-0.0004232, 1.488, 0.01721), (0.2868, 1.448, 0.00379), (0.5588, 1.353, 0.00379), (0.8189, 1.225, 0.01721), (1.045, 1.045, 0.004571), (1.238, 0.8282, 0.01721), (1.365, 0.5662, 0.004571), (1.447, 0.288, 0.01721), (1.478, -0.0003379, 0.004571), (1.459, -0.2895, 0.01721), (1.354, -0.5612, 0.01409), (1.225, -0.8193, 0.007696), (1.045, -1.045, 0.003009), (0.8262, -1.237, -0.001679), (0.56, -1.355, 0.003009), (0.2869, -1.446, 0.007696), (3.495e-06, -1.474, 0.003009), (-0.2885, -1.439, -0.001679), (-0.5705, -1.374, 0.01175), (-0.821, -1.229, 0.01331), (-1.042, -1.043, 0.007696), (-1.222, -0.8149, 0.01253), (-1.376, -0.5687, 0.00862), (-1.448, -0.2888, 0.006915), (-1.467, -0.0002568, 0.01331), (-1.446, 0.2879, 0.00379), (-1.366, 0.5662, 0.01721), (-1.238, 0.8268, 0.01331), (-1.039, 1.037, 0.00379), (-0.819, 1.226, 0.007696), (-0.5648, 1.362, 0.01331), (-0.2876, 1.439, 0.00379), (-0.002823, 1.058, 0.01378), (0.2011, 1.029, 0.009878), (0.3941, 0.9617, 0.009878), (0.5788, 0.8712, 0.01378), (0.7395, 0.7431, 0.01066), (0.8764, 0.5893, 0.01378), (0.9666, 0.4033, 0.01066), (1.025, 0.2058, 0.01378), (1.047, 0.001169, 0.01066), (1.033, -0.2041, 0.01378), (0.9583, -0.3969, 0.01066), (0.8671, -0.5801, 0.01378), (0.7391, -0.7406, 0.009096), (0.5839, -0.8763, 0.004409), (0.3949, -0.9607, 0.009096), (0.2011, -1.025, 0.01378), (-0.002461, -1.045, 0.009096), (-0.2073, -1.02, 0.004409), (-0.4075, -0.9739, 0.008315), (-0.5852, -0.8711, 0.009878), (-0.7424, -0.7386, 0.01378), (-0.8698, -0.577, 0.009096), (-0.9789, -0.4022, 0.00519), (-1.03, -0.2036, 0.013), (-1.043, 0.001181, 0.009878), (-1.029, 0.2058, 0.009878), (-0.9718, 0.4033, 0.01378), (-0.8814, 0.5883, 0.009878), (-0.7404, 0.7373, 0.009878), (-0.5838, 0.8715, 0.01378), (-0.4033, 0.9679, 0.009878), (-0.2067, 1.023, 0.009878), (-0.002792, 1.467, 0.02254), (0.28, 1.427, 0.00912), (0.5478, 1.333, 0.00912), (0.8039, 1.208, 0.02254), (1.027, 1.03, 0.009901), (1.217, 0.8167, 0.02254), (1.342, 0.5588, 0.009901), (1.423, 0.2849, 0.02254), (1.453, 0.001014, 0.009901), (1.434, -0.2837, 0.02254), (1.331, -0.5512, 0.009901), (1.204, -0.8053, 0.01303), (1.026, -1.028, 0.008338), (0.8111, -1.216, 0.003651), (0.549, -1.333, 0.008338), (0.2801, -1.422, 0.01303), (-0.002343, -1.45, 0.008338), (-0.2864, -1.415, 0.003651), (-0.5641, -1.352, 0.01707), (-0.8107, -1.209, 0.00912), (-1.029, -1.025, 0.01303), (-1.205, -0.801, 0.01786), (-1.357, -0.5586, 0.01395), (-1.428, -0.283, 0.01224), (-1.446, 0.001076, 0.01864), (-1.426, 0.2848, 0.00912), (-1.347, 0.5588, 0.02254), (-1.221, 0.8154, 0.01864), (-1.026, 1.022, 0.00912), (-0.8087, 1.208, 0.01303), (-0.5584, 1.342, 0.01864), (-0.2855, 1.418, 0.00912), (-0.0001569, 1.052, 0.001817), (0.2029, 1.026, -0.0006137), (0.3967, 0.9598, -0.0006137), (0.5799, 0.8676, 0.001817), (0.7414, 0.7409, 0.000428), (0.8761, 0.5858, 0.001817), (0.9681, 0.4016, 0.000428), (1.026, 0.204, 0.001817), (1.048, -0.0004079, 0.000428), (1.031, -0.2047, 0.001817), (0.9614, -0.3982, 0.000428), (0.8673, -0.5803, 0.001817), (0.7407, -0.7414, -0.001655), (0.5842, -0.8743, -0.005128), (0.398, -0.9622, -0.001655), (0.203, -1.024, 0.001817), (9.363e-05, -1.044, -0.001655), (-0.2047, -1.022, -0.005128), (-0.4035, -0.9716, -0.002697), (-0.582, -0.8717, -0.0006137), (-0.7381, -0.7384, 0.001817), (-0.8673, -0.5783, -0.001655), (-0.9726, -0.402, -0.004086), (-1.026, -0.2049, 0.0007752), (-1.04, -0.0001777, -0.0006137), (-1.024, 0.204, -0.0006137), (-0.9682, 0.4016, 0.001817), (-0.8755, 0.5843, -0.0006137), (-0.7379, 0.736, -0.0006137), (-0.5799, 0.868, 0.001817), (-0.4001, 0.9641, -0.0006137), (-0.2038, 1.022, -0.0006137)], [], [(0, 587, 1088, 302), (0, 302, 961, 301), (0, 301, 963, 525), (0, 525, 1089, 587), (1, 586, 1089, 525), (1, 525, 963, 305), (1, 305, 965, 526), (1, 526, 1090, 586), (2, 585, 1090, 526), (2, 526, 965, 308), (2, 308, 967, 527), (2, 527, 1091, 585), (3, 584, 1091, 527), (3, 527, 967, 311), (3, 311, 969, 528), (3, 528, 1092, 584), (4, 583, 1092, 528), (4, 528, 969, 314), (4, 314, 971, 529), (4, 529, 1093, 583), (5, 582, 1093, 529), (5, 529, 971, 317), (5, 317, 973, 530), (5, 530, 1094, 582), (6, 581, 1094, 530), (6, 530, 973, 320), (6, 320, 975, 531), (6, 531, 1095, 581), (7, 580, 1095, 531), (7, 531, 975, 323), (7, 323, 977, 532), (7, 532, 1096, 580), (8, 579, 1096, 532), (8, 532, 977, 326), (8, 326, 979, 533), (8, 533, 1097, 579), (9, 578, 1097, 533), (9, 533, 979, 329), (9, 329, 981, 534), (9, 534, 1098, 578), (10, 577, 1098, 534), (10, 534, 981, 332), (10, 332, 983, 535), (10, 535, 1099, 577), (11, 576, 1099, 535), (11, 535, 983, 335), (11, 335, 985, 536), (11, 536, 1100, 576), (12, 575, 1100, 536), (12, 536, 985, 338), (12, 338, 987, 537), (12, 537, 1101, 575), (13, 574, 1101, 537), (13, 537, 987, 341), (13, 341, 989, 538), (13, 538, 1102, 574), (14, 573, 1102, 538), (14, 538, 989, 344), (14, 344, 991, 539), (14, 539, 1103, 573), (15, 572, 1103, 539), (15, 539, 991, 347), (15, 347, 993, 540), (15, 540, 1104, 572), (16, 571, 1104, 540), (16, 540, 993, 350), (16, 350, 995, 541), (16, 541, 1105, 571), (17, 570, 1105, 541), (17, 541, 995, 353), (17, 353, 997, 542), (17, 542, 1106, 570), (18, 569, 1106, 542), (18, 542, 997, 356), (18, 356, 999, 543), (18, 543, 1107, 569), (19, 568, 1107, 543), (19, 543, 999, 359), (19, 359, 1001, 544), (19, 544, 1108, 568), (20, 567, 1108, 544), (20, 544, 1001, 362), (20, 362, 1003, 545), (20, 545, 1109, 567), (21, 566, 1109, 545), (21, 545, 1003, 365), (21, 365, 1005, 546), (21, 546, 1110, 566), (22, 565, 1110, 546), (22, 546, 1005, 368), (22, 368, 1007, 547), (22, 547, 1111, 565), (23, 564, 1111, 547), (23, 547, 1007, 371), (23, 371, 1009, 548), (23, 548, 1112, 564), (24, 563, 1112, 548), (24, 548, 1009, 374), (24, 374, 1011, 549), (24, 549, 1113, 563), (25, 562, 1113, 549), (25, 549, 1011, 377), (25, 377, 1013, 550), (25, 550, 1114, 562), (26, 561, 1114, 550), (26, 550, 1013, 380), (26, 380, 1015, 551), (26, 551, 1115, 561), (27, 560, 1115, 551), (27, 551, 1015, 383), (27, 383, 1017, 552), (27, 552, 1116, 560), (28, 559, 1116, 552), (28, 552, 1017, 386), (28, 386, 1019, 553), (28, 553, 1117, 559), (29, 558, 1117, 553), (29, 553, 1019, 389), (29, 389, 1021, 554), (29, 554, 1118, 558), (30, 305, 963, 301), (30, 301, 961, 395), (30, 395, 1023, 392), (30, 392, 1021, 389), (30, 389, 1019, 386), (30, 386, 1017, 383), (30, 383, 1015, 380), (30, 380, 1013, 377), (30, 377, 1011, 374), (30, 374, 1009, 371), (30, 371, 1007, 368), (30, 368, 1005, 365), (30, 365, 1003, 362), (30, 362, 1001, 359), (30, 359, 999, 356), (30, 356, 997, 353), (30, 353, 995, 350), (30, 350, 993, 347), (30, 347, 991, 344), (30, 344, 989, 341), (30, 341, 987, 338), (30, 338, 985, 335), (30, 335, 983, 332), (30, 332, 981, 329), (30, 329, 979, 326), (30, 326, 977, 323), (30, 323, 975, 320), (30, 320, 973, 317), (30, 317, 971, 314), (30, 314, 969, 311), (30, 311, 967, 308), (30, 308, 965, 305), (31, 557, 1118, 554), (31, 554, 1021, 392), (31, 392, 1023, 555), (31, 555, 1119, 557), (32, 556, 1119, 555), (32, 555, 1023, 395), (32, 395, 961, 302), (32, 302, 1088, 556), (33, 394, 960, 300), (33, 300, 962, 304), (33, 304, 964, 307), (33, 307, 966, 310), (33, 310, 968, 313), (33, 313, 970, 316), (33, 316, 972, 319), (33, 319, 974, 322), (33, 322, 976, 325), (33, 325, 978, 328), (33, 328, 980, 331), (33, 331, 982, 334), (33, 334, 984, 337), (33, 337, 986, 340), (33, 340, 988, 343), (33, 343, 990, 346), (33, 346, 992, 349), (33, 349, 994, 352), (33, 352, 996, 355), (33, 355, 998, 358), (33, 358, 1000, 361), (33, 361, 1002, 364), (33, 364, 1004, 367), (33, 367, 1006, 370), (33, 370, 1008, 373), (33, 373, 1010, 376), (33, 376, 1012, 379), (33, 379, 1014, 382), (33, 382, 1016, 385), (33, 385, 1018, 388), (33, 388, 1020, 391), (33, 391, 1022, 394), (34, 651, 1150, 618), (34, 618, 1087, 460), (34, 460, 1024, 396), (34, 396, 1151, 651), (35, 715, 1183, 683), (35, 683, 1086, 461), (35, 461, 1025, 397), (35, 397, 1152, 715), (36, 650, 1149, 617), (36, 617, 1085, 462), (36, 462, 1087, 618), (36, 618, 1150, 650), (37, 714, 1182, 682), (37, 682, 1084, 463), (37, 463, 1086, 683), (37, 683, 1183, 714), (38, 649, 1148, 616), (38, 616, 1083, 464), (38, 464, 1085, 617), (38, 617, 1149, 649), (39, 713, 1181, 681), (39, 681, 1082, 465), (39, 465, 1084, 682), (39, 682, 1182, 713), (40, 648, 1147, 615), (40, 615, 1081, 466), (40, 466, 1083, 616), (40, 616, 1148, 648), (41, 712, 1180, 680), (41, 680, 1080, 467), (41, 467, 1082, 681), (41, 681, 1181, 712), (42, 647, 1146, 614), (42, 614, 1079, 468), (42, 468, 1081, 615), (42, 615, 1147, 647), (43, 711, 1179, 679), (43, 679, 1078, 469), (43, 469, 1080, 680), (43, 680, 1180, 711), (44, 646, 1145, 613), (44, 613, 1077, 470), (44, 470, 1079, 614), (44, 614, 1146, 646), (45, 710, 1178, 678), (45, 678, 1076, 471), (45, 471, 1078, 679), (45, 679, 1179, 710), (46, 645, 1144, 612), (46, 612, 1075, 472), (46, 472, 1077, 613), (46, 613, 1145, 645), (47, 709, 1177, 677), (47, 677, 1074, 473), (47, 473, 1076, 678), (47, 678, 1178, 709), (48, 644, 1143, 611), (48, 611, 1073, 474), (48, 474, 1075, 612), (48, 612, 1144, 644), (49, 708, 1176, 676), (49, 676, 1072, 475), (49, 475, 1074, 677), (49, 677, 1177, 708), (50, 643, 1142, 610), (50, 610, 1071, 476), (50, 476, 1073, 611), (50, 611, 1143, 643), (51, 707, 1175, 675), (51, 675, 1070, 477), (51, 477, 1072, 676), (51, 676, 1176, 707), (52, 642, 1141, 609), (52, 609, 1069, 478), (52, 478, 1071, 610), (52, 610, 1142, 642), (53, 706, 1174, 674), (53, 674, 1068, 479), (53, 479, 1070, 675), (53, 675, 1175, 706), (54, 641, 1140, 608), (54, 608, 1067, 480), (54, 480, 1069, 609), (54, 609, 1141, 641), (55, 705, 1173, 673), (55, 673, 1066, 481), (55, 481, 1068, 674), (55, 674, 1174, 705), (56, 640, 1139, 607), (56, 607, 1065, 482), (56, 482, 1067, 608), (56, 608, 1140, 640), (57, 704, 1172, 672), (57, 672, 1064, 483), (57, 483, 1066, 673), (57, 673, 1173, 704), (58, 639, 1138, 606), (58, 606, 1063, 484), (58, 484, 1065, 607), (58, 607, 1139, 639), (59, 703, 1171, 671), (59, 671, 1062, 485), (59, 485, 1064, 672), (59, 672, 1172, 703), (60, 638, 1137, 605), (60, 605, 1061, 486), (60, 486, 1063, 606), (60, 606, 1138, 638), (61, 702, 1170, 670), (61, 670, 1060, 487), (61, 487, 1062, 671), (61, 671, 1171, 702), (62, 637, 1136, 604), (62, 604, 1059, 488), (62, 488, 1061, 605), (62, 605, 1137, 637), (63, 701, 1169, 669), (63, 669, 1058, 489), (63, 489, 1060, 670), (63, 670, 1170, 701), (64, 636, 1135, 603), (64, 603, 1057, 490), (64, 490, 1059, 604), (64, 604, 1136, 636), (65, 700, 1168, 668), (65, 668, 1056, 491), (65, 491, 1058, 669), (65, 669, 1169, 700), (66, 635, 1134, 602), (66, 602, 1055, 492), (66, 492, 1057, 603), (66, 603, 1135, 635), (67, 699, 1167, 667), (67, 667, 1054, 493), (67, 493, 1056, 668), (67, 668, 1168, 699), (68, 634, 1133, 601), (68, 601, 1053, 494), (68, 494, 1055, 602), (68, 602, 1134, 634), (69, 698, 1166, 666), (69, 666, 1052, 495), (69, 495, 1054, 667), (69, 667, 1167, 698), (70, 633, 1132, 600), (70, 600, 1051, 496), (70, 496, 1053, 601), (70, 601, 1133, 633), (71, 697, 1165, 665), (71, 665, 1050, 497), (71, 497, 1052, 666), (71, 666, 1166, 697), (72, 632, 1131, 599), (72, 599, 1049, 498), (72, 498, 1051, 600), (72, 600, 1132, 632), (73, 696, 1164, 664), (73, 664, 1048, 499), (73, 499, 1050, 665), (73, 665, 1165, 696), (74, 631, 1130, 598), (74, 598, 1047, 500), (74, 500, 1049, 599), (74, 599, 1131, 631), (75, 695, 1163, 663), (75, 663, 1046, 501), (75, 501, 1048, 664), (75, 664, 1164, 695), (76, 630, 1129, 597), (76, 597, 1045, 502), (76, 502, 1047, 598), (76, 598, 1130, 630), (77, 694, 1162, 662), (77, 662, 1044, 503), (77, 503, 1046, 663), (77, 663, 1163, 694), (78, 629, 1128, 596), (78, 596, 1043, 504), (78, 504, 1045, 597), (78, 597, 1129, 629), (79, 693, 1161, 661), (79, 661, 1042, 505), (79, 505, 1044, 662), (79, 662, 1162, 693), (80, 628, 1127, 595), (80, 595, 1041, 506), (80, 506, 1043, 596), (80, 596, 1128, 628), (81, 692, 1160, 660), (81, 660, 1040, 507), (81, 507, 1042, 661), (81, 661, 1161, 692), (82, 627, 1126, 594), (82, 594, 1039, 508), (82, 508, 1041, 595), (82, 595, 1127, 627), (83, 691, 1159, 659), (83, 659, 1038, 509), (83, 509, 1040, 660), (83, 660, 1160, 691), (84, 626, 1125, 593), (84, 593, 1037, 510), (84, 510, 1039, 594), (84, 594, 1126, 626), (85, 690, 1158, 658), (85, 658, 1036, 511), (85, 511, 1038, 659), (85, 659, 1159, 690), (86, 625, 1124, 592), (86, 592, 1035, 512), (86, 512, 1037, 593), (86, 593, 1125, 625), (87, 689, 1157, 657), (87, 657, 1034, 513), (87, 513, 1036, 658), (87, 658, 1158, 689), (88, 624, 1123, 591), (88, 591, 1033, 514), (88, 514, 1035, 592), (88, 592, 1124, 624), (89, 688, 1156, 656), (89, 656, 1032, 515), (89, 515, 1034, 657), (89, 657, 1157, 688), (90, 623, 1122, 590), (90, 590, 1031, 516), (90, 516, 1033, 591), (90, 591, 1123, 623), (91, 687, 1155, 655), (91, 655, 1030, 517), (91, 517, 1032, 656), (91, 656, 1156, 687), (92, 622, 1121, 589), (92, 589, 1029, 518), (92, 518, 1031, 590), (92, 590, 1122, 622), (93, 686, 1154, 654), (93, 654, 1028, 519), (93, 519, 1030, 655), (93, 655, 1155, 686), (94, 621, 1120, 588), (94, 588, 1027, 520), (94, 520, 1029, 589), (94, 589, 1121, 621), (95, 685, 1153, 653), (95, 653, 1026, 521), (95, 521, 1028, 654), (95, 654, 1154, 685), (96, 620, 1151, 396), (96, 396, 1024, 522), (96, 522, 1027, 588), (96, 588, 1120, 620), (97, 684, 1152, 397), (97, 397, 1025, 523), (97, 523, 1026, 653), (97, 653, 1153, 684), (98, 461, 1086, 458), (98, 458, 1119, 556), (98, 556, 1088, 524), (98, 524, 1025, 461), (99, 463, 1084, 456), (99, 456, 1118, 557), (99, 557, 1119, 458), (99, 458, 1086, 463), (100, 465, 1082, 454), (100, 454, 1117, 558), (100, 558, 1118, 456), (100, 456, 1084, 465), (101, 467, 1080, 452), (101, 452, 1116, 559), (101, 559, 1117, 454), (101, 454, 1082, 467), (102, 469, 1078, 450), (102, 450, 1115, 560), (102, 560, 1116, 452), (102, 452, 1080, 469), (103, 471, 1076, 448), (103, 448, 1114, 561), (103, 561, 1115, 450), (103, 450, 1078, 471), (104, 473, 1074, 446), (104, 446, 1113, 562), (104, 562, 1114, 448), (104, 448, 1076, 473), (105, 475, 1072, 444), (105, 444, 1112, 563), (105, 563, 1113, 446), (105, 446, 1074, 475), (106, 477, 1070, 442), (106, 442, 1111, 564), (106, 564, 1112, 444), (106, 444, 1072, 477), (107, 479, 1068, 440), (107, 440, 1110, 565), (107, 565, 1111, 442), (107, 442, 1070, 479), (108, 481, 1066, 438), (108, 438, 1109, 566), (108, 566, 1110, 440), (108, 440, 1068, 481), (109, 483, 1064, 436), (109, 436, 1108, 567), (109, 567, 1109, 438), (109, 438, 1066, 483), (110, 485, 1062, 434), (110, 434, 1107, 568), (110, 568, 1108, 436), (110, 436, 1064, 485), (111, 487, 1060, 432), (111, 432, 1106, 569), (111, 569, 1107, 434), (111, 434, 1062, 487), (112, 489, 1058, 430), (112, 430, 1105, 570), (112, 570, 1106, 432), (112, 432, 1060, 489), (113, 491, 1056, 428), (113, 428, 1104, 571), (113, 571, 1105, 430), (113, 430, 1058, 491), (114, 493, 1054, 426), (114, 426, 1103, 572), (114, 572, 1104, 428), (114, 428, 1056, 493), (115, 495, 1052, 424), (115, 424, 1102, 573), (115, 573, 1103, 426), (115, 426, 1054, 495), (116, 497, 1050, 422), (116, 422, 1101, 574), (116, 574, 1102, 424), (116, 424, 1052, 497), (117, 499, 1048, 420), (117, 420, 1100, 575), (117, 575, 1101, 422), (117, 422, 1050, 499), (118, 501, 1046, 418), (118, 418, 1099, 576), (118, 576, 1100, 420), (118, 420, 1048, 501), (119, 503, 1044, 416), (119, 416, 1098, 577), (119, 577, 1099, 418), (119, 418, 1046, 503), (120, 505, 1042, 414), (120, 414, 1097, 578), (120, 578, 1098, 416), (120, 416, 1044, 505), (121, 507, 1040, 412), (121, 412, 1096, 579), (121, 579, 1097, 414), (121, 414, 1042, 507), (122, 509, 1038, 410), (122, 410, 1095, 580), (122, 580, 1096, 412), (122, 412, 1040, 509), (123, 511, 1036, 408), (123, 408, 1094, 581), (123, 581, 1095, 410), (123, 410, 1038, 511), (124, 513, 1034, 406), (124, 406, 1093, 582), (124, 582, 1094, 408), (124, 408, 1036, 513), (125, 515, 1032, 404), (125, 404, 1092, 583), (125, 583, 1093, 406), (125, 406, 1034, 515), (126, 517, 1030, 402), (126, 402, 1091, 584), (126, 584, 1092, 404), (126, 404, 1032, 517), (127, 519, 1028, 400), (127, 400, 1090, 585), (127, 585, 1091, 402), (127, 402, 1030, 519), (128, 521, 1026, 398), (128, 398, 1089, 586), (128, 586, 1090, 400), (128, 400, 1028, 521), (129, 523, 1025, 524), (129, 524, 1088, 587), (129, 587, 1089, 398), (129, 398, 1026, 523), (130, 300, 960, 619), (130, 619, 1151, 620), (130, 620, 1120, 303), (130, 303, 962, 300), (131, 304, 962, 303), (131, 303, 1120, 621), (131, 621, 1121, 306), (131, 306, 964, 304), (132, 307, 964, 306), (132, 306, 1121, 622), (132, 622, 1122, 309), (132, 309, 966, 307), (133, 310, 966, 309), (133, 309, 1122, 623), (133, 623, 1123, 312), (133, 312, 968, 310), (134, 313, 968, 312), (134, 312, 1123, 624), (134, 624, 1124, 315), (134, 315, 970, 313), (135, 316, 970, 315), (135, 315, 1124, 625), (135, 625, 1125, 318), (135, 318, 972, 316), (136, 319, 972, 318), (136, 318, 1125, 626), (136, 626, 1126, 321), (136, 321, 974, 319), (137, 322, 974, 321), (137, 321, 1126, 627), (137, 627, 1127, 324), (137, 324, 976, 322), (138, 325, 976, 324), (138, 324, 1127, 628), (138, 628, 1128, 327), (138, 327, 978, 325), (139, 328, 978, 327), (139, 327, 1128, 629), (139, 629, 1129, 330), (139, 330, 980, 328), (140, 331, 980, 330), (140, 330, 1129, 630), (140, 630, 1130, 333), (140, 333, 982, 331), (141, 334, 982, 333), (141, 333, 1130, 631), (141, 631, 1131, 336), (141, 336, 984, 334), (142, 337, 984, 336), (142, 336, 1131, 632), (142, 632, 1132, 339), (142, 339, 986, 337), (143, 340, 986, 339), (143, 339, 1132, 633), (143, 633, 1133, 342), (143, 342, 988, 340), (144, 343, 988, 342), (144, 342, 1133, 634), (144, 634, 1134, 345), (144, 345, 990, 343), (145, 346, 990, 345), (145, 345, 1134, 635), (145, 635, 1135, 348), (145, 348, 992, 346), (146, 349, 992, 348), (146, 348, 1135, 636), (146, 636, 1136, 351), (146, 351, 994, 349), (147, 352, 994, 351), (147, 351, 1136, 637), (147, 637, 1137, 354), (147, 354, 996, 352), (148, 355, 996, 354), (148, 354, 1137, 638), (148, 638, 1138, 357), (148, 357, 998, 355), (149, 358, 998, 357), (149, 357, 1138, 639), (149, 639, 1139, 360), (149, 360, 1000, 358), (150, 361, 1000, 360), (150, 360, 1139, 640), (150, 640, 1140, 363), (150, 363, 1002, 361), (151, 364, 1002, 363), (151, 363, 1140, 641), (151, 641, 1141, 366), (151, 366, 1004, 364), (152, 367, 1004, 366), (152, 366, 1141, 642), (152, 642, 1142, 369), (152, 369, 1006, 367), (153, 370, 1006, 369), (153, 369, 1142, 643), (153, 643, 1143, 372), (153, 372, 1008, 370), (154, 373, 1008, 372), (154, 372, 1143, 644), (154, 644, 1144, 375), (154, 375, 1010, 373), (155, 376, 1010, 375), (155, 375, 1144, 645), (155, 645, 1145, 378), (155, 378, 1012, 376), (156, 379, 1012, 378), (156, 378, 1145, 646), (156, 646, 1146, 381), (156, 381, 1014, 379), (157, 382, 1014, 381), (157, 381, 1146, 647), (157, 647, 1147, 384), (157, 384, 1016, 382), (158, 385, 1016, 384), (158, 384, 1147, 648), (158, 648, 1148, 387), (158, 387, 1018, 385), (159, 388, 1018, 387), (159, 387, 1148, 649), (159, 649, 1149, 390), (159, 390, 1020, 388), (160, 391, 1020, 390), (160, 390, 1149, 650), (160, 650, 1150, 393), (160, 393, 1022, 391), (161, 394, 1022, 393), (161, 393, 1150, 651), (161, 651, 1151, 619), (161, 619, 960, 394), (162, 522, 1024, 652), (162, 652, 1152, 684), (162, 684, 1153, 399), (162, 399, 1027, 522), (163, 520, 1027, 399), (163, 399, 1153, 685), (163, 685, 1154, 401), (163, 401, 1029, 520), (164, 518, 1029, 401), (164, 401, 1154, 686), (164, 686, 1155, 403), (164, 403, 1031, 518), (165, 516, 1031, 403), (165, 403, 1155, 687), (165, 687, 1156, 405), (165, 405, 1033, 516), (166, 514, 1033, 405), (166, 405, 1156, 688), (166, 688, 1157, 407), (166, 407, 1035, 514), (167, 512, 1035, 407), (167, 407, 1157, 689), (167, 689, 1158, 409), (167, 409, 1037, 512), (168, 510, 1037, 409), (168, 409, 1158, 690), (168, 690, 1159, 411), (168, 411, 1039, 510), (169, 508, 1039, 411), (169, 411, 1159, 691), (169, 691, 1160, 413), (169, 413, 1041, 508), (170, 506, 1041, 413), (170, 413, 1160, 692), (170, 692, 1161, 415), (170, 415, 1043, 506), (171, 504, 1043, 415), (171, 415, 1161, 693), (171, 693, 1162, 417), (171, 417, 1045, 504), (172, 502, 1045, 417), (172, 417, 1162, 694), (172, 694, 1163, 419), (172, 419, 1047, 502), (173, 500, 1047, 419), (173, 419, 1163, 695), (173, 695, 1164, 421), (173, 421, 1049, 500), (174, 498, 1049, 421), (174, 421, 1164, 696), (174, 696, 1165, 423), (174, 423, 1051, 498), (175, 496, 1051, 423), (175, 423, 1165, 697), (175, 697, 1166, 425), (175, 425, 1053, 496), (176, 494, 1053, 425), (176, 425, 1166, 698), (176, 698, 1167, 427), (176, 427, 1055, 494), (177, 492, 1055, 427), (177, 427, 1167, 699), (177, 699, 1168, 429), (177, 429, 1057, 492), (178, 490, 1057, 429), (178, 429, 1168, 700), (178, 700, 1169, 431), (178, 431, 1059, 490), (179, 488, 1059, 431), (179, 431, 1169, 701), (179, 701, 1170, 433), (179, 433, 1061, 488), (180, 486, 1061, 433), (180, 433, 1170, 702), (180, 702, 1171, 435), (180, 435, 1063, 486), (181, 484, 1063, 435), (181, 435, 1171, 703), (181, 703, 1172, 437), (181, 437, 1065, 484), (182, 482, 1065, 437), (182, 437, 1172, 704), (182, 704, 1173, 439), (182, 439, 1067, 482), (183, 480, 1067, 439), (183, 439, 1173, 705), (183, 705, 1174, 441), (183, 441, 1069, 480), (184, 478, 1069, 441), (184, 441, 1174, 706), (184, 706, 1175, 443), (184, 443, 1071, 478), (185, 476, 1071, 443), (185, 443, 1175, 707), (185, 707, 1176, 445), (185, 445, 1073, 476), (186, 474, 1073, 445), (186, 445, 1176, 708), (186, 708, 1177, 447), (186, 447, 1075, 474), (187, 472, 1075, 447), (187, 447, 1177, 709), (187, 709, 1178, 449), (187, 449, 1077, 472), (188, 470, 1077, 449), (188, 449, 1178, 710), (188, 710, 1179, 451), (188, 451, 1079, 470), (189, 468, 1079, 451), (189, 451, 1179, 711), (189, 711, 1180, 453), (189, 453, 1081, 468), (190, 466, 1081, 453), (190, 453, 1180, 712), (190, 712, 1181, 455), (190, 455, 1083, 466), (191, 464, 1083, 455), (191, 455, 1181, 713), (191, 713, 1182, 457), (191, 457, 1085, 464), (192, 462, 1085, 457), (192, 457, 1182, 714), (192, 714, 1183, 459), (192, 459, 1087, 462), (193, 460, 1087, 459), (193, 459, 1183, 715), (193, 715, 1152, 652), (193, 652, 1024, 460), (194, 728, 1192, 735), (194, 735, 1193, 718), (194, 718, 1187, 719), (194, 719, 1186, 728), (195, 720, 1186, 719), (195, 719, 1187, 721), (195, 721, 1191, 722), (195, 722, 1190, 720), (196, 730, 1194, 734), (196, 734, 1195, 724), (196, 724, 1189, 725), (196, 725, 1188, 730), (197, 726, 1188, 725), (197, 725, 1189, 727), (197, 727, 1185, 717), (197, 717, 1184, 726), (198, 716, 1192, 733), (198, 733, 1194, 730), (198, 730, 1188, 726), (198, 726, 1184, 716), (199, 724, 1195, 732), (199, 732, 1193, 729), (199, 729, 1185, 727), (199, 727, 1189, 724), (200, 731, 1191, 721), (200, 721, 1187, 718), (200, 718, 1193, 732), (200, 732, 1195, 731), (201, 728, 1186, 720), (201, 720, 1190, 723), (201, 723, 1194, 733), (201, 733, 1192, 728), (202, 723, 1190, 722), (202, 722, 1191, 731), (202, 731, 1195, 734), (202, 734, 1194, 723), (203, 716, 1184, 717), (203, 717, 1185, 729), (203, 729, 1193, 735), (203, 735, 1192, 716), (204, 751, 1211, 880), (204, 880, 1275, 831), (204, 831, 1276, 881), (204, 881, 1212, 751), (205, 750, 1210, 768), (205, 768, 1274, 830), (205, 830, 1275, 880), (205, 880, 1211, 750), (206, 749, 1209, 769), (206, 769, 1273, 829), (206, 829, 1274, 768), (206, 768, 1210, 749), (207, 748, 1208, 770), (207, 770, 1272, 828), (207, 828, 1273, 769), (207, 769, 1209, 748), (208, 747, 1207, 771), (208, 771, 1271, 827), (208, 827, 1272, 770), (208, 770, 1208, 747), (209, 746, 1206, 772), (209, 772, 1270, 826), (209, 826, 1271, 771), (209, 771, 1207, 746), (210, 745, 1205, 773), (210, 773, 1269, 825), (210, 825, 1270, 772), (210, 772, 1206, 745), (211, 744, 1204, 774), (211, 774, 1268, 824), (211, 824, 1269, 773), (211, 773, 1205, 744), (212, 743, 1203, 775), (212, 775, 1267, 823), (212, 823, 1268, 774), (212, 774, 1204, 743), (213, 742, 1202, 776), (213, 776, 1266, 822), (213, 822, 1267, 775), (213, 775, 1203, 742), (214, 741, 1201, 778), (214, 778, 1265, 821), (214, 821, 1266, 776), (214, 776, 1202, 741), (215, 767, 1227, 779), (215, 779, 1291, 847), (215, 847, 1260, 777), (215, 777, 1196, 767), (216, 740, 1200, 781), (216, 781, 1264, 820), (216, 820, 1265, 778), (216, 778, 1201, 740), (217, 766, 1226, 783), (217, 783, 1290, 846), (217, 846, 1291, 779), (217, 779, 1227, 766), (218, 739, 1199, 780), (218, 780, 1263, 819), (218, 819, 1264, 781), (218, 781, 1200, 739), (219, 765, 1225, 782), (219, 782, 1289, 845), (219, 845, 1290, 783), (219, 783, 1226, 765), (220, 802, 1247, 849), (220, 849, 1279, 834), (220, 834, 1278, 848), (220, 848, 1246, 802), (221, 789, 1234, 851), (221, 851, 1266, 821), (221, 821, 1265, 850), (221, 850, 1233, 789), (222, 803, 1248, 852), (222, 852, 1280, 835), (222, 835, 1279, 849), (222, 849, 1247, 803), (223, 790, 1235, 853), (223, 853, 1267, 822), (223, 822, 1266, 851), (223, 851, 1234, 790), (224, 804, 1249, 854), (224, 854, 1281, 836), (224, 836, 1280, 852), (224, 852, 1248, 804), (225, 791, 1236, 855), (225, 855, 1268, 823), (225, 823, 1267, 853), (225, 853, 1235, 791), (226, 805, 1250, 856), (226, 856, 1282, 837), (226, 837, 1281, 854), (226, 854, 1249, 805), (227, 792, 1237, 857), (227, 857, 1269, 824), (227, 824, 1268, 855), (227, 855, 1236, 792), (228, 806, 1251, 858), (228, 858, 1283, 838), (228, 838, 1282, 856), (228, 856, 1250, 806), (229, 793, 1238, 859), (229, 859, 1270, 825), (229, 825, 1269, 857), (229, 857, 1237, 793), (230, 807, 1252, 860), (230, 860, 1284, 839), (230, 839, 1283, 858), (230, 858, 1251, 807), (231, 794, 1239, 861), (231, 861, 1271, 826), (231, 826, 1270, 859), (231, 859, 1238, 794), (232, 808, 1253, 862), (232, 862, 1285, 840), (232, 840, 1284, 860), (232, 860, 1252, 808), (233, 795, 1240, 863), (233, 863, 1272, 827), (233, 827, 1271, 861), (233, 861, 1239, 795), (234, 809, 1254, 864), (234, 864, 1286, 841), (234, 841, 1285, 862), (234, 862, 1253, 809), (235, 796, 1241, 865), (235, 865, 1273, 828), (235, 828, 1272, 863), (235, 863, 1240, 796), (236, 810, 1255, 866), (236, 866, 1287, 842), (236, 842, 1286, 864), (236, 864, 1254, 810), (237, 797, 1242, 867), (237, 867, 1274, 829), (237, 829, 1273, 865), (237, 865, 1241, 797), (238, 784, 1229, 869), (238, 869, 1261, 816), (238, 816, 1260, 868), (238, 868, 1228, 784), (239, 811, 1256, 870), (239, 870, 1288, 843), (239, 843, 1287, 866), (239, 866, 1255, 811), (240, 798, 1243, 871), (240, 871, 1275, 830), (240, 830, 1274, 867), (240, 867, 1242, 798), (241, 785, 1230, 872), (241, 872, 1262, 817), (241, 817, 1261, 869), (241, 869, 1229, 785), (242, 812, 1257, 873), (242, 873, 1289, 844), (242, 844, 1288, 870), (242, 870, 1256, 812), (243, 799, 1244, 874), (243, 874, 1276, 831), (243, 831, 1275, 871), (243, 871, 1243, 799), (244, 786, 1231, 875), (244, 875, 1263, 818), (244, 818, 1262, 872), (244, 872, 1230, 786), (245, 813, 1258, 876), (245, 876, 1290, 845), (245, 845, 1289, 873), (245, 873, 1257, 813), (246, 800, 1245, 877), (246, 877, 1277, 832), (246, 832, 1276, 874), (246, 874, 1244, 800), (247, 787, 1232, 878), (247, 878, 1264, 819), (247, 819, 1263, 875), (247, 875, 1231, 787), (248, 814, 1259, 879), (248, 879, 1291, 846), (248, 846, 1290, 876), (248, 876, 1258, 814), (249, 801, 1246, 848), (249, 848, 1278, 833), (249, 833, 1277, 877), (249, 877, 1245, 801), (250, 788, 1233, 850), (250, 850, 1265, 820), (250, 820, 1264, 878), (250, 878, 1232, 788), (251, 815, 1228, 868), (251, 868, 1260, 847), (251, 847, 1291, 879), (251, 879, 1259, 815), (252, 752, 1212, 881), (252, 881, 1276, 832), (252, 832, 1277, 882), (252, 882, 1213, 752), (253, 753, 1213, 882), (253, 882, 1277, 833), (253, 833, 1278, 883), (253, 883, 1214, 753), (254, 754, 1214, 883), (254, 883, 1278, 834), (254, 834, 1279, 884), (254, 884, 1215, 754), (255, 755, 1215, 884), (255, 884, 1279, 835), (255, 835, 1280, 885), (255, 885, 1216, 755), (256, 756, 1216, 885), (256, 885, 1280, 836), (256, 836, 1281, 886), (256, 886, 1217, 756), (257, 757, 1217, 886), (257, 886, 1281, 837), (257, 837, 1282, 887), (257, 887, 1218, 757), (258, 758, 1218, 887), (258, 887, 1282, 838), (258, 838, 1283, 888), (258, 888, 1219, 758), (259, 759, 1219, 888), (259, 888, 1283, 839), (259, 839, 1284, 889), (259, 889, 1220, 759), (260, 760, 1220, 889), (260, 889, 1284, 840), (260, 840, 1285, 890), (260, 890, 1221, 760), (261, 761, 1221, 890), (261, 890, 1285, 841), (261, 841, 1286, 891), (261, 891, 1222, 761), (262, 762, 1222, 891), (262, 891, 1286, 842), (262, 842, 1287, 892), (262, 892, 1223, 762), (263, 736, 1196, 777), (263, 777, 1260, 816), (263, 816, 1261, 893), (263, 893, 1197, 736), (264, 763, 1223, 892), (264, 892, 1287, 843), (264, 843, 1288, 894), (264, 894, 1224, 763), (265, 737, 1197, 893), (265, 893, 1261, 817), (265, 817, 1262, 895), (265, 895, 1198, 737), (266, 764, 1224, 894), (266, 894, 1288, 844), (266, 844, 1289, 782), (266, 782, 1225, 764), (267, 738, 1198, 895), (267, 895, 1262, 818), (267, 818, 1263, 780), (267, 780, 1199, 738), (268, 756, 1217, 929), (268, 929, 1313, 916), (268, 916, 1312, 928), (268, 928, 1216, 756), (269, 743, 1204, 931), (269, 931, 1300, 903), (269, 903, 1299, 930), (269, 930, 1203, 743), (270, 757, 1218, 932), (270, 932, 1314, 917), (270, 917, 1313, 929), (270, 929, 1217, 757), (271, 744, 1205, 933), (271, 933, 1301, 904), (271, 904, 1300, 931), (271, 931, 1204, 744), (272, 758, 1219, 934), (272, 934, 1315, 918), (272, 918, 1314, 932), (272, 932, 1218, 758), (273, 745, 1206, 935), (273, 935, 1302, 905), (273, 905, 1301, 933), (273, 933, 1205, 745), (274, 759, 1220, 936), (274, 936, 1316, 919), (274, 919, 1315, 934), (274, 934, 1219, 759), (275, 746, 1207, 937), (275, 937, 1303, 906), (275, 906, 1302, 935), (275, 935, 1206, 746), (276, 760, 1221, 938), (276, 938, 1317, 920), (276, 920, 1316, 936), (276, 936, 1220, 760), (277, 747, 1208, 939), (277, 939, 1304, 907), (277, 907, 1303, 937), (277, 937, 1207, 747), (278, 761, 1222, 940), (278, 940, 1318, 921), (278, 921, 1317, 938), (278, 938, 1221, 761), (279, 748, 1209, 941), (279, 941, 1305, 908), (279, 908, 1304, 939), (279, 939, 1208, 748), (280, 762, 1223, 942), (280, 942, 1319, 922), (280, 922, 1318, 940), (280, 940, 1222, 762), (281, 749, 1210, 943), (281, 943, 1306, 909), (281, 909, 1305, 941), (281, 941, 1209, 749), (282, 736, 1197, 945), (282, 945, 1293, 896), (282, 896, 1292, 944), (282, 944, 1196, 736), (283, 763, 1224, 946), (283, 946, 1320, 923), (283, 923, 1319, 942), (283, 942, 1223, 763), (284, 750, 1211, 947), (284, 947, 1307, 910), (284, 910, 1306, 943), (284, 943, 1210, 750), (285, 737, 1198, 948), (285, 948, 1294, 897), (285, 897, 1293, 945), (285, 945, 1197, 737), (286, 764, 1225, 949), (286, 949, 1321, 924), (286, 924, 1320, 946), (286, 946, 1224, 764), (287, 751, 1212, 950), (287, 950, 1308, 911), (287, 911, 1307, 947), (287, 947, 1211, 751), (288, 738, 1199, 951), (288, 951, 1295, 898), (288, 898, 1294, 948), (288, 948, 1198, 738), (289, 765, 1226, 952), (289, 952, 1322, 925), (289, 925, 1321, 949), (289, 949, 1225, 765), (290, 752, 1213, 953), (290, 953, 1309, 912), (290, 912, 1308, 950), (290, 950, 1212, 752), (291, 739, 1200, 954), (291, 954, 1296, 899), (291, 899, 1295, 951), (291, 951, 1199, 739), (292, 766, 1227, 955), (292, 955, 1323, 926), (292, 926, 1322, 952), (292, 952, 1226, 766), (293, 753, 1214, 956), (293, 956, 1310, 913), (293, 913, 1309, 953), (293, 953, 1213, 753), (294, 740, 1201, 957), (294, 957, 1297, 900), (294, 900, 1296, 954), (294, 954, 1200, 740), (295, 767, 1196, 944), (295, 944, 1292, 927), (295, 927, 1323, 955), (295, 955, 1227, 767), (296, 754, 1215, 958), (296, 958, 1311, 914), (296, 914, 1310, 956), (296, 956, 1214, 754), (297, 741, 1202, 959), (297, 959, 1298, 901), (297, 901, 1297, 957), (297, 957, 1201, 741), (298, 755, 1216, 928), (298, 928, 1312, 915), (298, 915, 1311, 958), (298, 958, 1215, 755), (299, 742, 1203, 930), (299, 930, 1299, 902), (299, 902, 1298, 959), (299, 959, 1202, 742)])
me_cylinder.polygons.foreach_set('use_smooth', [1, 1, 1, 1, 1, 1, 1, 1, 1, 1, 1, 1, 1, 1, 1, 1, 1, 1, 1, 1, 1, 1, 1, 1, 1, 1, 1, 1, 1, 1, 1, 1, 1, 1, 1, 1, 1, 1, 1, 1, 1, 1, 1, 1, 1, 1, 1, 1, 1, 1, 1, 1, 1, 1, 1, 1, 1, 1, 1, 1, 1, 1, 1, 1, 1, 1, 1, 1, 1, 1, 1, 1, 1, 1, 1, 1, 1, 1, 1, 1, 1, 1, 1, 1, 1, 1, 1, 1, 1, 1, 1, 1, 1, 1, 1, 1, 1, 1, 1, 1, 1, 1, 1, 1, 1, 1, 1, 1, 1, 1, 1, 1, 1, 1, 1, 1, 1, 1, 1, 1, 0, 0, 0, 0, 0, 0, 0, 0, 0, 0, 0, 0, 0, 0, 0, 0, 0, 0, 0, 0, 0, 0, 0, 0, 0, 0, 0, 0, 0, 0, 0, 0, 1, 1, 1, 1, 1, 1, 1, 1, 0, 0, 0, 0, 0, 0, 0, 0, 0, 0, 0, 0, 0, 0, 0, 0, 0, 0, 0, 0, 0, 0, 0, 0, 0, 0, 0, 0, 0, 0, 0, 0, 1, 1, 1, 1, 1, 1, 1, 1, 1, 1, 1, 1, 1, 1, 1, 1, 1, 1, 1, 1, 1, 1, 1, 1, 1, 1, 1, 1, 1, 1, 1, 1, 1, 1, 1, 1, 1, 1, 1, 1, 1, 1, 1, 1, 1, 1, 1, 1, 1, 1, 1, 1, 1, 1, 1, 1, 1, 1, 1, 1, 1, 1, 1, 1, 1, 1, 1, 1, 1, 1, 1, 1, 1, 1, 1, 1, 1, 1, 1, 1, 1, 1, 1, 1, 1, 1, 1, 1, 1, 1, 1, 1, 1, 1, 1, 1, 1, 1, 1, 1, 1, 1, 1, 1, 1, 1, 1, 1, 1, 1, 1, 1, 1, 1, 1, 1, 1, 1, 1, 1, 1, 1, 1, 1, 1, 1, 1, 1, 1, 1, 1, 1, 1, 1, 1, 1, 1, 1, 1, 1, 1, 1, 1, 1, 1, 1, 1, 1, 1, 1, 1, 1, 1, 1, 1, 1, 1, 1, 1, 1, 1, 1, 1, 1, 1, 1, 1, 1, 1, 1, 1, 1, 1, 1, 1, 1, 1, 1, 1, 1, 1, 1, 1, 1, 1, 1, 1, 1, 1, 1, 1, 1, 1, 1, 1, 1, 1, 1, 1, 1, 1, 1, 1, 1, 1, 1, 1, 1, 1, 1, 1, 1, 1, 1, 1, 1, 1, 1, 1, 1, 1, 1, 1, 1, 1, 1, 1, 1, 1, 1, 1, 1, 1, 1, 1, 1, 1, 1, 1, 1, 1, 1, 1, 1, 1, 1, 1, 1, 1, 1, 1, 1, 1, 1, 1, 1, 1, 1, 1, 1, 1, 1, 1, 1, 1, 1, 1, 1, 1, 1, 1, 1, 1, 1, 1, 1, 1, 1, 1, 1, 1, 1, 1, 1, 1, 1, 1, 1, 1, 1, 1, 1, 1, 1, 1, 1, 1, 1, 1, 1, 1, 1, 1, 1, 1, 1, 1, 1, 1, 1, 1, 1, 1, 1, 1, 1, 1, 1, 1, 1, 1, 1, 1, 1, 1, 1, 1, 1, 1, 1, 1, 1, 1, 1, 1, 1, 1, 1, 1, 1, 1, 1, 1, 1, 1, 1, 1, 1, 1, 1, 1, 1, 1, 1, 1, 1, 1, 1, 1, 1, 1, 1, 1, 1, 1, 1, 1, 1, 1, 1, 1, 1, 1, 1, 1, 1, 1, 1, 1, 1, 1, 1, 1, 1, 1, 1, 1, 1, 1, 1, 1, 1, 1, 1, 1, 1, 1, 1, 1, 1, 1, 1, 1, 1, 1, 1, 1, 1, 1, 1, 1, 1, 1, 1, 1, 1, 1, 1, 1, 1, 1, 1, 1, 1, 1, 1, 1, 1, 1, 1, 1, 1, 1, 1, 1, 1, 1, 1, 1, 1, 1, 1, 1, 1, 1, 1, 1, 1, 1, 1, 1, 1, 1, 1, 1, 1, 1, 1, 1, 1, 1, 1, 1, 1, 1, 1, 1, 1, 1, 1, 1, 1, 1, 1, 1, 1, 1, 1, 1, 1, 1, 1, 1, 1, 1, 1, 1, 1, 1, 1, 1, 1, 1, 1, 1, 1, 1, 1, 1, 1, 1, 1, 1, 1, 1, 1, 1, 1, 1, 1, 1, 1, 1, 1, 1, 1, 1, 1, 1, 1, 1, 1, 1, 1, 1, 1, 1, 1, 1, 1, 1, 1, 1, 1, 1, 1, 1, 1, 1, 1, 1, 1, 1, 1, 1, 1, 1, 1, 1, 1, 1, 1, 1, 1, 1, 1, 1, 1, 1, 1, 1, 1, 1, 1, 1, 1, 1, 1, 1, 1, 1, 1, 1, 1, 1, 1, 1, 1, 1, 1, 1, 1, 1, 1, 1, 1, 1, 1, 1, 1, 1, 1, 1, 1, 1, 1, 1, 1, 1, 1, 1, 1, 1, 1, 1, 1, 1, 1, 1, 1, 1, 1, 1, 1, 1, 1, 1, 1, 1, 1, 1, 1, 1, 1, 1, 1, 1, 1, 1, 1, 1, 1, 1, 1, 1, 1, 1, 1, 1, 1, 0, 0, 0, 0, 0, 0, 0, 0, 0, 0, 0, 0, 0, 0, 0, 0, 0, 0, 0, 0, 0, 0, 0, 0, 0, 0, 0, 0, 0, 0, 0, 0, 0, 0, 0, 0, 0, 0, 0, 0, 1, 1, 1, 1, 1, 1, 1, 1, 1, 1, 1, 1, 1, 1, 1, 1, 1, 1, 1, 1, 1, 1, 1, 1, 1, 1, 1, 1, 1, 1, 1, 1, 1, 1, 1, 1, 1, 1, 1, 1, 1, 1, 1, 1, 1, 1, 1, 1, 1, 1, 1, 1, 1, 1, 1, 1, 1, 1, 1, 1, 1, 1, 1, 1, 1, 1, 1, 1, 1, 1, 1, 1, 1, 1, 1, 1, 1, 1, 1, 1, 1, 1, 1, 1, 1, 1, 1, 1, 1, 1, 1, 1, 1, 1, 1, 1, 1, 1, 1, 1, 1, 1, 1, 1, 1, 1, 1, 1, 1, 1, 1, 1, 1, 1, 1, 1, 1, 1, 1, 1, 1, 1, 1, 1, 1, 1, 1, 1, 1, 1, 1, 1, 1, 1, 1, 1, 1, 1, 1, 1, 1, 1, 1, 1, 1, 1, 1, 1, 1, 1, 1, 1, 1, 1, 1, 1, 1, 1, 1, 1, 1, 1, 1, 1, 1, 1, 1, 1, 1, 1, 1, 1, 1, 1, 1, 1, 1, 1, 1, 1, 1, 1, 1, 1, 1, 1, 1, 1, 1, 1, 1, 1, 1, 1, 1, 1, 1, 1, 1, 1, 1, 1, 1, 1, 1, 1, 1, 1, 1, 1, 1, 1, 1, 1, 1, 1, 1, 1, 1, 1, 1, 1, 1, 1, 1, 1, 1, 1, 1, 1, 1, 1, 1, 1, 1, 1, 1, 1, 1, 1, 1, 1, 1, 1, 1, 1, 1, 1, 1, 1, 1, 1, 1, 1, 1, 1, 1, 1, 1, 1, 1, 1, 1, 1, 1, 1, 1, 1, 1, 1, 1, 1, 1, 1, 1, 1, 1, 1, 1, 1, 1, 1, 1, 1, 1, 1, 1, 1, 1, 1, 1, 1, 1, 1, 1, 1, 1, 1, 1, 1, 1, 1, 1, 1, 1, 1, 1, 1, 1, 1, 1, 1, 1, 1, 1, 1, 1, 1, 1, 1, 1, 1, 1, 1, 1, 1, 1, 1, 1, 1, 1, 1, 1, 1, 1, 1, 1, 1, 1, 1, 1, 1, 1, 1, 1, 1, 1, 1, 1, 1, 1, 1, 1, 1, 1, 1, 1, 1, 1, 1, 1, 1, 1, 1, 1, 1, 1, 1, 1, 1, 1, 1, 1, 1, 1, 1, 1, 1, 1, 1, 1, 1, 1, 1])
_k = set([(300, 960), (300, 962), (301, 961), (301, 963), (304, 962), (304, 964), (305, 963), (305, 965), (307, 964), (307, 966), (308, 965), (308, 967), (310, 966), (310, 968), (311, 967), (311, 969), (313, 968), (313, 970), (314, 969), (314, 971), (316, 970), (316, 972), (317, 971), (317, 973), (319, 972), (319, 974), (320, 973), (320, 975), (322, 974), (322, 976), (323, 975), (323, 977), (325, 976), (325, 978), (326, 977), (326, 979), (328, 978), (328, 980), (329, 979), (329, 981), (331, 980), (331, 982), (332, 981), (332, 983), (334, 982), (334, 984), (335, 983), (335, 985), (337, 984), (337, 986), (338, 985), (338, 987), (340, 986), (340, 988), (341, 987), (341, 989), (343, 988), (343, 990), (344, 989), (344, 991), (346, 990), (346, 992), (347, 991), (347, 993), (349, 992), (349, 994), (350, 993), (350, 995), (352, 994), (352, 996), (353, 995), (353, 997), (355, 996), (355, 998), (356, 997), (356, 999), (358, 998), (358, 1000), (359, 999), (359, 1001), (361, 1000), (361, 1002), (362, 1001), (362, 1003), (364, 1002), (364, 1004), (365, 1003), (365, 1005), (367, 1004), (367, 1006), (368, 1005), (368, 1007), (370, 1006), (370, 1008), (371, 1007), (371, 1009), (373, 1008), (373, 1010), (374, 1009), (374, 1011), (376, 1010), (376, 1012), (377, 1011), (377, 1013), (379, 1012), (379, 1014), (380, 1013), (380, 1015), (382, 1014), (382, 1016), (383, 1015), (383, 1017), (385, 1016), (385, 1018), (386, 1017), (386, 1019), (388, 1018), (388, 1020), (389, 1019), (389, 1021), (391, 1020), (391, 1022), (392, 1021), (392, 1023), (394, 960), (394, 1022), (395, 961), (395, 1023)])
me_cylinder.attributes.new('sharp_edge', 'BOOLEAN', 'EDGE').data.foreach_set('value', [ (min(e.vertices), max(e.vertices)) in _k for e in me_cylinder.edges])
me_cylinder.use_remesh_preserve_volume = False
me_cylinder.use_remesh_preserve_attributes = False
me_cylinder.use_mirror_vertex_groups = False
me_cylinder.update()

# ---- objects
ob_cylinder = bpy.data.objects.new('Cylinder', me_cylinder)
ob_lamp = bpy.data.objects.new('Lamp', light_lamp)
ob_camera = bpy.data.objects.new('Camera', cam_camera)

# ---- transforms, parenting, visibility, modifiers, constraints
ob_cylinder.location = (0.0, 0.0, 0.0)
ob_cylinder.lineart.crease_threshold = 0.0
ob_lamp.location = (4.076, 1.005, 5.904)
ob_lamp.rotation_euler = (0.6503, 0.05522, 1.866)
ob_lamp.lock_rotations_4d = False
ob_lamp.empty_display_type = 'ARROWS'
ob_lamp.color = (0.0, 0.0, 0.0, 0.0)
ob_lamp.lineart.crease_threshold = 0.0
ob_camera.location = (7.481, -6.508, 5.344)
ob_camera.rotation_euler = (1.109, 0.0, 0.8149)
ob_camera.lock_rotations_4d = False
ob_camera.empty_display_type = 'ARROWS'
ob_camera.color = (0.0, 0.0, 0.0, 0.0)
ob_camera.display_type = 'WIRE'
ob_camera.lineart.crease_threshold = 0.0

# ---- collection membership
col_collection_1.objects.link(ob_cylinder)
col_collection_1.objects.link(ob_lamp)
col_collection_1.objects.link(ob_camera)

# ---- scene / render settings (as saved in the file)
scene.camera = ob_camera
scene.frame_start = 1; scene.frame_end = 250; scene.frame_set(1)
scene.render.engine = 'BLENDER_EEVEE_NEXT'
scene.render.resolution_percentage = 50
scene.render.dither_intensity = 0.0
scene.cycles.use_denoising = False
scene.cycles.samples = 128
scene.cycles.sampling_pattern = 'TABULATED_SOBOL'
scene.cycles.use_adaptive_sampling = False
scene.cycles.use_light_tree = False
scene.cycles.blur_glossy = 0.0
scene.cycles.sample_clamp_indirect = 0.0
scene.view_settings.view_transform = 'Standard'
bpy.context.view_layer.update()

